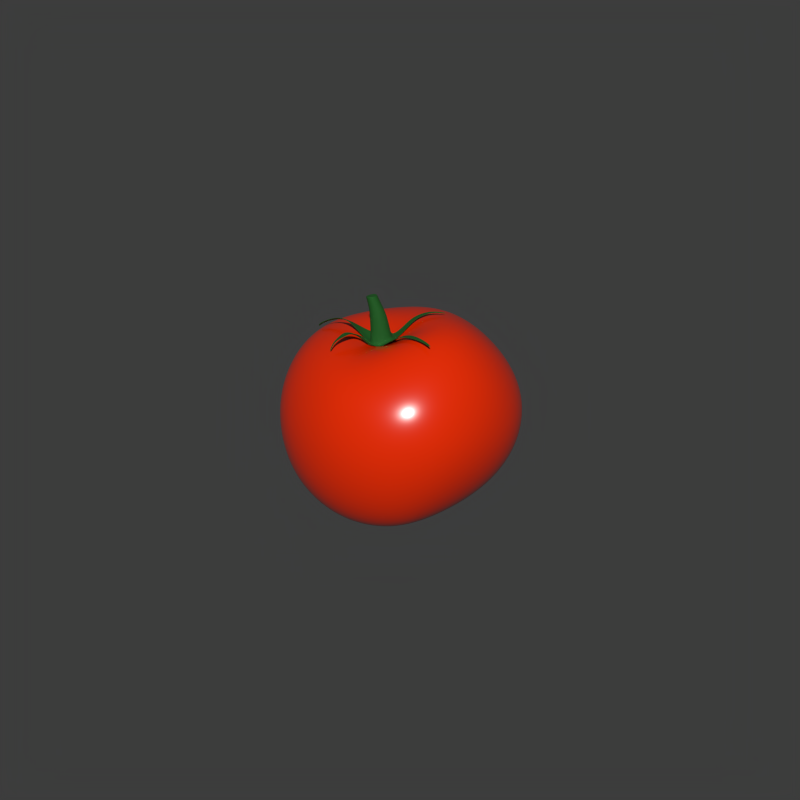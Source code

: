 # Source: tomato.blend  (saved by Blender 4.1.24; exported with 4.5.12 LTS)
import bpy
from mathutils import Matrix  # noqa: F401  (used for matrix-valued properties, if any)

bpy.ops.wm.read_factory_settings(use_empty=True)
scene = bpy.context.scene
scene.name = 'Scene'

# ---- collections
col_collection_1 = bpy.data.collections.new('Collection 1'); scene.collection.children.link(col_collection_1)

# ---- materials (node trees are filled in below, after node groups)
mat_tomato_stem = bpy.data.materials.new('tomato_stem')
mat_tomato_stem.alpha_threshold = 0.0
mat_tomato_stem.roughness = 0.5
mat_tomato_stem.line_color = (0.0, 0.0, 0.0, 1.0)
mat_tomato = bpy.data.materials.new('tomato')
mat_tomato.alpha_threshold = 0.0
mat_tomato.roughness = 0.5
mat_tomato.line_color = (0.0, 0.0, 0.0, 1.0)

# ---- material node trees
mat_tomato_stem.use_nodes = True; mat_tomato_stem.node_tree.nodes.clear()
_N = mat_tomato_stem.node_tree.nodes; _L = mat_tomato_stem.node_tree.links
n0 = _N.new('ShaderNodeOutputMaterial'); n0.name = 'Material Output'; n0.location = (474, 302)
n1 = _N.new('ShaderNodeBsdfPrincipled'); n1.name = 'Principled BSDF'; n1.location = (184, 302)
n1.inputs[0].default_value = (0.0, 0.08669, 0.002709, 1.0)
n1.inputs[2].default_value = 0.8586
_L.new(n1.outputs[0], n0.inputs[0])
n0.is_active_output = True
mat_tomato.use_nodes = True; mat_tomato.node_tree.nodes.clear()
_N = mat_tomato.node_tree.nodes; _L = mat_tomato.node_tree.links
n0 = _N.new('ShaderNodeOutputMaterial'); n0.name = 'Material Output'; n0.location = (474, 302)
n1 = _N.new('ShaderNodeBsdfPrincipled'); n1.name = 'Principled BSDF'; n1.location = (184, 302)
n1.inputs[0].default_value = (0.801, 0.02581, 0.0, 1.0)
n1.inputs[2].default_value = 0.2379
_L.new(n1.outputs[0], n0.inputs[0])
n0.is_active_output = True

# ---- world
world_world = bpy.data.worlds.new('World'); scene.world = world_world
world_world.use_nodes = True; world_world.node_tree.nodes.clear()
_N = world_world.node_tree.nodes; _L = world_world.node_tree.links
n0 = _N.new('ShaderNodeOutputWorld'); n0.name = 'World Output'; n0.location = (300, 300)
n1 = _N.new('ShaderNodeBackground'); n1.name = 'Background'; n1.location = (10, 300)
n1.inputs[0].default_value = (0.1149, 0.1149, 0.1149, 1.0)
n1.inputs[1].default_value = 0.4
_L.new(n1.outputs[0], n0.inputs[0])
n0.is_active_output = True
world_world.color = (0.05088, 0.05088, 0.05088)
world_world.use_sun_shadow = False
world_world.sun_shadow_jitter_overblur = 0.0
world_world.cycles.sampling_method = 'MANUAL'
world_world.cycles.sample_map_resolution = 256

# ---- meshes
me_circle = bpy.data.meshes.new('Circle')
me_circle.from_pydata([(0.0005193, 0.002913, -0.0004526), (-0.001013, 0.002506, -0.0005027), (-0.002254, 0.0009175, -0.0009999), (-0.002405, -0.001154, -0.001423), (-0.001557, -0.003016, -0.001451), (1.291e-05, -0.003763, -0.001282), (0.001906, -0.00282, -0.001184), (0.003122, -0.001204, -0.0005182), (0.003156, 0.0005089, -2.72e-05), (0.002073, 0.00207, -0.0004038), (-0.0008349, 0.002478, 0.004516), (-0.00228, 0.00198, 0.003721), (-0.003174, 0.0006752, 0.003319), (-0.003174, -0.0009391, 0.003416), (-0.00228, -0.002245, 0.003617), (-0.0008349, -0.002744, 0.004342), (0.0006107, -0.002247, 0.005129), (0.001504, -0.000941, 0.005478), (0.001504, 0.0006729, 0.005493), (0.0006107, 0.001979, 0.005114), (-0.001816, 0.001812, 0.007402), (-0.002897, 0.001439, 0.007016), (-0.003565, 0.000463, 0.006777), (-0.003565, -0.000744, 0.006777), (-0.002897, -0.001721, 0.007016), (-0.001816, -0.002094, 0.007402), (-0.0007344, -0.001721, 0.007788), (-6.62e-05, -0.0007445, 0.008026), (-6.62e-05, 0.0004626, 0.008026), (-0.0007344, 0.001439, 0.007788), (-0.003282, 0.001557, 0.01052), (-0.004266, 0.001264, 0.0103), (-0.004867, 0.0003967, 0.0101), (-0.004867, -0.0006857, 0.0101), (-0.004265, -0.001569, 0.01029), (-0.003289, -0.001924, 0.01057), (-0.002301, -0.001638, 0.01076), (-0.001678, -0.0008252, 0.01079), (-0.001667, 0.0002281, 0.0107), (-0.002285, 0.001153, 0.01064), (-0.003273, 0.000959, 0.01045), (-0.003939, 0.0007764, 0.01035), (-0.004347, 0.0002081, 0.01026), (-0.004347, -0.0005158, 0.01026), (-0.003941, -0.001114, 0.01036), (-0.003281, -0.001367, 0.01051), (-0.002614, -0.001188, 0.0106), (-0.002194, -0.0006487, 0.0106), (-0.002188, 5.932e-05, 0.01055), (-0.002602, 0.0006799, 0.01051), (-0.003603, -0.0003118, 0.01019), (-0.002932, -0.0001431, 0.01025), (-0.002134, 0.001172, 0.01034), (-0.00314, 0.001578, 0.01021), (-0.00151, 0.0002407, 0.01042), (-0.001521, -0.0008254, 0.0105), (-0.002149, -0.001651, 0.01046), (-0.003147, -0.001943, 0.01026), (-0.004134, -0.001585, 0.00997), (-0.004742, -0.0006918, 0.009781), (-0.004743, 0.0004028, 0.009786), (-0.004135, 0.00128, 0.009981), (0.001151, 0.003152, -0.001657), (-0.0008442, 0.002785, -0.00168), (-0.002048, 0.001933, -0.001683), (-0.002465, -0.001351, -0.002973), (-0.001664, -0.003389, -0.002281), (-0.0002639, -0.004684, -0.002736), (0.002563, -0.003621, -0.00283), (0.003547, -0.001347, -0.002006), (0.004157, 0.000149, -0.001405), (0.002413, 0.00221, -0.001751), (-0.006907, 0.0008246, -0.0007677), (-0.00659, -0.001118, -0.0004742), (-0.005412, -0.00274, -0.000635), (-0.01131, 0.0003863, 0.0004508), (-0.01112, -0.001056, 0.001348), (-0.01019, -0.002322, 0.001975), (-0.01549, -0.0001468, 0.0003256), (-0.0154, -0.001029, 0.0009734), (-0.01481, -0.001815, 0.001455), (-0.01919, -0.0004491, -0.001105), (-0.01913, -0.0009988, -0.0007017), (-0.01877, -0.001488, -0.0004018), (-0.02263, -0.0005528, -0.003137), (-0.02265, -0.0009727, -0.002749), (-0.0224, -0.001358, -0.002413), (-0.02322, -0.0006093, -0.004049), (-0.02362, -0.0008348, -0.00396), (-0.02337, -0.00122, -0.003624), (-0.001464, 0.005596, -0.0003941), (-0.002978, 0.004963, -0.0004282), (-0.004717, 0.003893, -0.0004883), (-0.004728, 0.00758, 0.001244), (-0.005882, 0.007303, 0.0008869), (-0.007303, 0.006147, 0.0008213), (-0.009521, 0.01037, 0.002193), (-0.01031, 0.01018, 0.002011), (-0.01152, 0.009547, 0.002054), (-0.01511, 0.01351, 0.002524), (-0.0156, 0.01339, 0.002411), (-0.01624, 0.0128, 0.00241), (-0.01797, 0.01485, 0.001813), (-0.01828, 0.01478, 0.001741), (-0.01852, 0.01461, 0.001781), (-0.01848, 0.01542, 0.001058), (-0.01882, 0.01547, 0.0009425), (-0.01901, 0.01524, 0.001055), (0.002916, 0.005774, 0.0006351), (0.005174, 0.003762, 0.0005176), (0.004021, 0.005353, 0.0007308), (0.003662, 0.008258, 0.00254), (0.005697, 0.006767, 0.002773), (0.004614, 0.00797, 0.00263), (0.004905, 0.0113, 0.003613), (0.006376, 0.01019, 0.003828), (0.005593, 0.01108, 0.003697), (0.006827, 0.01417, 0.003935), (0.0078, 0.01344, 0.004078), (0.007282, 0.01402, 0.003991), (0.008829, 0.01606, 0.003538), (0.009313, 0.0157, 0.003608), (0.009055, 0.01599, 0.003565), (0.009794, 0.01681, 0.003276), (0.009997, 0.01652, 0.003402), (0.009967, 0.01676, 0.003297), (0.006065, -0.002714, 0.0005951), (0.006878, -0.00111, 0.0008621), (0.007079, 0.000169, 0.0008933), (0.01031, -0.002869, 0.002783), (0.01089, -0.001717, 0.002887), (0.01103, -0.0007979, 0.002952), (0.01525, -0.00356, 0.003666), (0.01559, -0.002886, 0.003727), (0.01567, -0.002349, 0.003765), (0.019, -0.004073, 0.003569), (0.01923, -0.003617, 0.00361), (0.01928, -0.003254, 0.003636), (0.02101, -0.00463, 0.003424), (0.02128, -0.004493, 0.003439), (0.02112, -0.004309, 0.00345), (-0.002914, -0.004403, -0.0009687), (-0.0007197, -0.005637, -0.001464), (0.001001, -0.005411, -0.00128), (-0.004589, -0.00577, 0.000535), (-0.002579, -0.006286, 0.0003731), (-0.001013, -0.006086, 0.0007518), (-0.006272, -0.00784, 0.00137), (-0.004609, -0.008268, 0.001418), (-0.003311, -0.008103, 0.0019), (-0.006692, -0.0095, 0.0009415), (-0.005297, -0.009859, 0.0009813), (-0.004208, -0.009721, 0.001411), (-0.006908, -0.01228, -0.0004186), (-0.00601, -0.01244, 6.36e-05), (-0.00544, -0.01223, 0.0006508), (-0.006654, -0.01333, -0.001166), (-0.006217, -0.01339, -0.0007876), (-0.005978, -0.01324, -0.000406), (-0.00658, -0.01415, -0.002036), (-0.006332, -0.01418, -0.001822), (-0.006197, -0.0141, -0.001606), (-0.006494, -0.01422, -0.002418), (-0.006381, -0.01429, -0.002535), (-0.006261, -0.01432, -0.002376), (0.0005019, 0.002698, -0.0004878), (-0.0008985, 0.002321, -0.0005205), (-0.002047, 0.0008503, -0.0009895), (-0.00219, -0.001116, -0.001415), (-0.0014, -0.00287, -0.001492), (1.585e-05, -0.00356, -0.001361), (0.001783, -0.002657, -0.001262), (0.00294, -0.001113, -0.0005968), (0.00296, 0.000448, -9.97e-05), (0.001938, 0.001908, -0.0004599), (-0.0008327, 0.002262, 0.004485), (-0.002151, 0.001805, 0.003727), (-0.00297, 0.000604, 0.003348), (-0.002965, -0.0008819, 0.003441), (-0.002139, -0.002078, 0.003615), (-0.000828, -0.002529, 0.004305), (0.0004959, -0.002073, 0.005064), (0.001316, -0.0008699, 0.005393), (0.001315, 0.0006074, 0.005408), (0.0004931, 0.001807, 0.00505), (-0.001809, 0.001597, 0.007369), (-0.00277, 0.001263, 0.007033), (-0.003363, 0.0003953, 0.006824), (-0.003363, -0.0006764, 0.006824), (-0.002769, -0.001545, 0.007035), (-0.001806, -0.001878, 0.007375), (-0.0008419, -0.001547, 0.007712), (-0.000244, -0.0006807, 0.007917), (-0.0002418, 0.0003971, 0.007915), (-0.0008422, 0.001269, 0.007705), (-0.003255, 0.001402, 0.01036), (-0.004136, 0.001131, 0.01018), (-0.004673, 0.0003452, 0.01002), (-0.004671, -0.0006347, 0.01002), (-0.004128, -0.001438, 0.01018), (-0.003244, -0.001769, 0.01042), (-0.002347, -0.001522, 0.01058), (-0.001775, -0.0007913, 0.0106), (-0.001764, 0.0001838, 0.01051), (-0.002345, 0.001043, 0.01046), (-0.003239, 0.0009887, 0.01024), (-0.003907, 0.0007895, 0.01013), (-0.004311, 0.0002026, 0.01004), (-0.00431, -0.0005228, 0.01004), (-0.003908, -0.001125, 0.01015), (-0.003242, -0.001397, 0.01029), (-0.002562, -0.001229, 0.01039), (-0.002127, -0.0006792, 0.01039), (-0.002125, 6.284e-05, 0.01034), (-0.002553, 0.000713, 0.0103), (-0.003588, -0.0003227, 0.009973), (-0.002886, -0.0001446, 0.01004), (-0.002252, 0.001005, 0.01027), (-0.003144, 0.001361, 0.01019), (-0.00169, 0.0001778, 0.01031), (-0.001702, -0.0007617, 0.0104), (-0.002261, -0.001475, 0.0104), (-0.003139, -0.001725, 0.01025), (-0.004011, -0.00141, 0.01001), (-0.004548, -0.0006252, 0.009856), (-0.004549, 0.0003353, 0.00986), (-0.004016, 0.001102, 0.01002), (0.001127, 0.003063, -0.001854), (-0.0008009, 0.00272, -0.001884), (-0.001957, 0.001896, -0.001878), (-0.002395, -0.001352, -0.00318), (-0.001617, -0.003347, -0.00249), (-0.0002795, -0.004716, -0.002951), (0.002523, -0.003528, -0.003023), (0.003533, -0.001279, -0.002213), (0.00413, 0.0001634, -0.001621), (0.00238, 0.002167, -0.001962), (-0.006982, 0.000806, -0.000972), (-0.006676, -0.001172, -0.0006675), (-0.00551, -0.002824, -0.0008108), (-0.01134, 0.0002864, 0.0002585), (-0.01114, -0.001154, 0.001155), (-0.01025, -0.002418, 0.001789), (-0.01544, -0.0002651, 0.000149), (-0.01534, -0.001122, 0.0007839), (-0.01478, -0.001901, 0.001257), (-0.0191, -0.0005692, -0.001266), (-0.01904, -0.001089, -0.0008783), (-0.01868, -0.001544, -0.0005921), (-0.02252, -0.0006948, -0.003257), (-0.02251, -0.001051, -0.002899), (-0.02228, -0.001409, -0.002588), (-0.0231, -0.0007601, -0.004146), (-0.02347, -0.000943, -0.004078), (-0.0232, -0.001231, -0.003761), (-0.001482, 0.005692, -0.0005894), (-0.003006, 0.005051, -0.0006261), (-0.004758, 0.003962, -0.000691), (-0.004729, 0.007692, 0.001057), (-0.005891, 0.00739, 0.000687), (-0.007336, 0.006201, 0.0006126), (-0.009494, 0.01047, 0.002002), (-0.01031, 0.01024, 0.001801), (-0.01154, 0.009568, 0.001837), (-0.01508, 0.01356, 0.002317), (-0.01558, 0.01339, 0.002194), (-0.01623, 0.01278, 0.002193), (-0.01792, 0.0148, 0.001607), (-0.01823, 0.01468, 0.001553), (-0.01847, 0.01452, 0.001591), (-0.01843, 0.01527, 0.0009049), (-0.01876, 0.01534, 0.0007851), (-0.01895, 0.01511, 0.0008951), (0.002976, 0.005887, 0.0004584), (0.00528, 0.003844, 0.0003455), (0.004108, 0.005454, 0.0005584), (0.003711, 0.008347, 0.002348), (0.005801, 0.006846, 0.002598), (0.004685, 0.008046, 0.002438), (0.00494, 0.01133, 0.0034), (0.006441, 0.01022, 0.003621), (0.005636, 0.0111, 0.003484), (0.006848, 0.01415, 0.003719), (0.007819, 0.01342, 0.003861), (0.007296, 0.014, 0.003775), (0.008835, 0.016, 0.003328), (0.009307, 0.01565, 0.003396), (0.009055, 0.01593, 0.003355), (0.009795, 0.01674, 0.00307), (0.009994, 0.01646, 0.003193), (0.009966, 0.01669, 0.003089), (0.006197, -0.002738, 0.0004238), (0.006997, -0.001124, 0.0006798), (0.007198, 0.0001642, 0.0007105), (0.01038, -0.002883, 0.002579), (0.01095, -0.001721, 0.002679), (0.0111, -0.0007974, 0.002746), (0.01527, -0.003552, 0.00345), (0.01561, -0.002874, 0.00351), (0.01569, -0.002336, 0.003548), (0.01899, -0.004049, 0.003352), (0.01922, -0.003598, 0.003393), (0.01928, -0.003239, 0.003419), (0.021, -0.004603, 0.003208), (0.02127, -0.004472, 0.003223), (0.0211, -0.004297, 0.003233), (-0.003005, -0.004522, -0.001127), (-0.0007416, -0.005817, -0.001584), (0.001048, -0.005597, -0.001385), (-0.004632, -0.005862, 0.0003422), (-0.002584, -0.006437, 0.0002164), (-0.0009696, -0.006287, 0.0006803), (-0.006272, -0.007842, 0.001152), (-0.004577, -0.008297, 0.001204), (-0.003239, -0.008211, 0.001724), (-0.006652, -0.009439, 0.0007359), (-0.005228, -0.009818, 0.0007788), (-0.004123, -0.0097, 0.001212), (-0.006819, -0.01218, -0.0005916), (-0.005901, -0.01236, -0.0001063), (-0.005323, -0.0122, 0.0004694), (-0.006537, -0.0132, -0.001296), (-0.006103, -0.01326, -0.00092), (-0.005847, -0.01314, -0.0005492), (-0.006489, -0.01397, -0.002102), (-0.00626, -0.01399, -0.001903), (-0.0061, -0.01394, -0.001721), (-0.006426, -0.01402, -0.002449), (-0.006333, -0.01409, -0.002574), (-0.00624, -0.01411, -0.002425)], [], [(9, 0, 10, 19), (8, 9, 19, 18), (7, 8, 18, 17), (6, 7, 17, 16), (5, 6, 16, 15), (4, 5, 15, 14), (3, 4, 14, 13), (2, 3, 13, 12), (1, 2, 12, 11), (0, 1, 11, 10), (19, 10, 20, 29), (18, 19, 29, 28), (17, 18, 28, 27), (16, 17, 27, 26), (15, 16, 26, 25), (14, 15, 25, 24), (13, 14, 24, 23), (12, 13, 23, 22), (11, 12, 22, 21), (10, 11, 21, 20), (52, 53, 30, 39), (54, 52, 39, 38), (55, 54, 38, 37), (56, 55, 37, 36), (57, 56, 36, 35), (58, 57, 35, 34), (59, 58, 34, 33), (60, 59, 33, 32), (61, 60, 32, 31), (53, 61, 31, 30), (39, 30, 40, 49), (38, 39, 49, 48), (37, 38, 48, 47), (36, 37, 47, 46), (35, 36, 46, 45), (34, 35, 45, 44), (33, 34, 44, 43), (32, 33, 43, 42), (31, 32, 42, 41), (30, 31, 41, 40), (50, 45, 46, 51), (41, 50, 51, 40), (48, 49, 40, 51), (46, 47, 48, 51), (42, 43, 44, 45, 50, 41), (20, 21, 61, 53), (21, 22, 60, 61), (22, 23, 59, 60), (23, 24, 58, 59), (24, 25, 57, 58), (25, 26, 56, 57), (26, 27, 55, 56), (27, 28, 54, 55), (28, 29, 52, 54), (29, 20, 53, 52), (0, 9, 71, 62), (9, 8, 70, 71), (8, 7, 69, 70), (7, 6, 68, 69), (6, 5, 67, 68), (5, 4, 66, 67), (4, 3, 65, 66), (3, 2, 64, 65), (2, 1, 63, 64), (1, 0, 62, 63), (66, 65, 73, 74), (65, 64, 72, 73), (74, 73, 76, 77), (73, 72, 75, 76), (77, 76, 79, 80), (76, 75, 78, 79), (80, 79, 82, 83), (79, 78, 81, 82), (83, 82, 85, 86), (82, 81, 84, 85), (86, 85, 88, 89), (85, 84, 87, 88), (64, 63, 91, 92), (63, 62, 90, 91), (92, 91, 94, 95), (91, 90, 93, 94), (95, 94, 97, 98), (94, 93, 96, 97), (98, 97, 100, 101), (97, 96, 99, 100), (101, 100, 103, 104), (100, 99, 102, 103), (104, 103, 106, 107), (103, 102, 105, 106), (62, 71, 110, 108), (71, 70, 109, 110), (108, 110, 113, 111), (110, 109, 112, 113), (111, 113, 116, 114), (113, 112, 115, 116), (114, 116, 119, 117), (116, 115, 118, 119), (117, 119, 122, 120), (119, 118, 121, 122), (120, 122, 125, 123), (122, 121, 124, 125), (70, 69, 127, 128), (69, 68, 126, 127), (128, 127, 130, 131), (127, 126, 129, 130), (131, 130, 133, 134), (130, 129, 132, 133), (134, 133, 136, 137), (133, 132, 135, 136), (137, 136, 139, 140), (136, 135, 138, 139), (68, 67, 142, 143), (67, 66, 141, 142), (143, 142, 145, 146), (142, 141, 144, 145), (146, 145, 148, 149), (145, 144, 147, 148), (149, 148, 151, 152), (148, 147, 150, 151), (152, 151, 154, 155), (151, 150, 153, 154), (155, 154, 157, 158), (154, 153, 156, 157), (158, 157, 160, 161), (157, 156, 159, 160), (161, 160, 163, 164), (160, 159, 162, 163), (184, 175, 165, 174), (183, 184, 174, 173), (182, 183, 173, 172), (181, 182, 172, 171), (180, 181, 171, 170), (179, 180, 170, 169), (178, 179, 169, 168), (177, 178, 168, 167), (176, 177, 167, 166), (175, 176, 166, 165), (194, 185, 175, 184), (193, 194, 184, 183), (192, 193, 183, 182), (191, 192, 182, 181), (190, 191, 181, 180), (189, 190, 180, 179), (188, 189, 179, 178), (187, 188, 178, 177), (186, 187, 177, 176), (185, 186, 176, 175), (204, 195, 218, 217), (203, 204, 217, 219), (202, 203, 219, 220), (201, 202, 220, 221), (200, 201, 221, 222), (199, 200, 222, 223), (198, 199, 223, 224), (197, 198, 224, 225), (196, 197, 225, 226), (195, 196, 226, 218), (214, 205, 195, 204), (213, 214, 204, 203), (212, 213, 203, 202), (211, 212, 202, 201), (210, 211, 201, 200), (209, 210, 200, 199), (208, 209, 199, 198), (207, 208, 198, 197), (206, 207, 197, 196), (205, 206, 196, 195), (216, 211, 210, 215), (205, 216, 215, 206), (216, 205, 214, 213), (216, 213, 212, 211), (206, 215, 210, 209, 208, 207), (218, 226, 186, 185), (226, 225, 187, 186), (225, 224, 188, 187), (224, 223, 189, 188), (223, 222, 190, 189), (222, 221, 191, 190), (221, 220, 192, 191), (220, 219, 193, 192), (219, 217, 194, 193), (217, 218, 185, 194), (227, 236, 174, 165), (236, 235, 173, 174), (235, 234, 172, 173), (234, 233, 171, 172), (233, 232, 170, 171), (232, 231, 169, 170), (231, 230, 168, 169), (230, 229, 167, 168), (229, 228, 166, 167), (228, 227, 165, 166), (239, 238, 230, 231), (238, 237, 229, 230), (242, 241, 238, 239), (241, 240, 237, 238), (245, 244, 241, 242), (244, 243, 240, 241), (248, 247, 244, 245), (247, 246, 243, 244), (251, 250, 247, 248), (250, 249, 246, 247), (254, 253, 250, 251), (253, 252, 249, 250), (257, 256, 228, 229), (256, 255, 227, 228), (260, 259, 256, 257), (259, 258, 255, 256), (263, 262, 259, 260), (262, 261, 258, 259), (266, 265, 262, 263), (265, 264, 261, 262), (269, 268, 265, 266), (268, 267, 264, 265), (272, 271, 268, 269), (271, 270, 267, 268), (273, 275, 236, 227), (275, 274, 235, 236), (276, 278, 275, 273), (278, 277, 274, 275), (279, 281, 278, 276), (281, 280, 277, 278), (282, 284, 281, 279), (284, 283, 280, 281), (285, 287, 284, 282), (287, 286, 283, 284), (288, 290, 287, 285), (290, 289, 286, 287), (293, 292, 234, 235), (292, 291, 233, 234), (296, 295, 292, 293), (295, 294, 291, 292), (299, 298, 295, 296), (298, 297, 294, 295), (302, 301, 298, 299), (301, 300, 297, 298), (305, 304, 301, 302), (304, 303, 300, 301), (308, 307, 232, 233), (307, 306, 231, 232), (311, 310, 307, 308), (310, 309, 306, 307), (314, 313, 310, 311), (313, 312, 309, 310), (317, 316, 313, 314), (316, 315, 312, 313), (320, 319, 316, 317), (319, 318, 315, 316), (323, 322, 319, 320), (322, 321, 318, 319), (326, 325, 322, 323), (325, 324, 321, 322), (329, 328, 325, 326), (328, 327, 324, 325), (66, 74, 239, 231), (72, 64, 229, 237), (74, 77, 242, 239), (75, 72, 237, 240), (77, 80, 245, 242), (78, 75, 240, 243), (80, 83, 248, 245), (81, 78, 243, 246), (83, 86, 251, 248), (84, 81, 246, 249), (88, 87, 252, 253), (89, 88, 253, 254), (86, 89, 254, 251), (87, 84, 249, 252), (64, 92, 257, 229), (90, 62, 227, 255), (92, 95, 260, 257), (93, 90, 255, 258), (95, 98, 263, 260), (96, 93, 258, 261), (98, 101, 266, 263), (99, 96, 261, 264), (101, 104, 269, 266), (102, 99, 264, 267), (106, 105, 270, 271), (107, 106, 271, 272), (104, 107, 272, 269), (105, 102, 267, 270), (62, 108, 273, 227), (109, 70, 235, 274), (108, 111, 276, 273), (112, 109, 274, 277), (111, 114, 279, 276), (115, 112, 277, 280), (114, 117, 282, 279), (118, 115, 280, 283), (117, 120, 285, 282), (121, 118, 283, 286), (125, 124, 289, 290), (123, 125, 290, 288), (120, 123, 288, 285), (124, 121, 286, 289), (70, 128, 293, 235), (126, 68, 233, 291), (128, 131, 296, 293), (129, 126, 291, 294), (131, 134, 299, 296), (132, 129, 294, 297), (134, 137, 302, 299), (135, 132, 297, 300), (139, 138, 303, 304), (140, 139, 304, 305), (137, 140, 305, 302), (138, 135, 300, 303), (68, 143, 308, 233), (141, 66, 231, 306), (143, 146, 311, 308), (144, 141, 306, 309), (146, 149, 314, 311), (147, 144, 309, 312), (149, 152, 317, 314), (150, 147, 312, 315), (152, 155, 320, 317), (153, 150, 315, 318), (155, 158, 323, 320), (156, 153, 318, 321), (158, 161, 326, 323), (159, 156, 321, 324), (163, 162, 327, 328), (164, 163, 328, 329), (161, 164, 329, 326), (162, 159, 324, 327)])
me_circle.polygons.foreach_set('use_smooth', [True] * 326)
_uv = me_circle.uv_layers.new(name='UVMap')
_uv.uv.foreach_set('vector', [0.7864, 0.09432, 0.7851, 0.08419, 0.8129, 0.07477, 0.8164, 0.08308, 0.7908, 0.1051, 0.7864, 0.09432, 0.8164, 0.08308, 0.8201, 0.09077, 0.7929, 0.1157, 0.7908, 0.1051, 0.8201, 0.09077, 0.8237, 0.09838, 0.7969, 0.1282, 0.7929, 0.1157, 0.8237, 0.09838, 0.8277, 0.1061, 0.8053, 0.1384, 0.7969, 0.1282, 0.8277, 0.1061, 0.8316, 0.115, 0.8138, 0.1456, 0.8053, 0.1384, 0.8316, 0.115, 0.8366, 0.1234, 0.8245, 0.1525, 0.8138, 0.1456, 0.8366, 0.1234, 0.8438, 0.1296, 0.8363, 0.1583, 0.8245, 0.1525, 0.8438, 0.1296, 0.8509, 0.1359, 0.8475, 0.164, 0.8363, 0.1583, 0.8509, 0.1359, 0.8592, 0.1405, 0.8548, 0.1697, 0.8475, 0.164, 0.8592, 0.1405, 0.8685, 0.1434, 0.8164, 0.08308, 0.8129, 0.07477, 0.8304, 0.0709, 0.8324, 0.0776, 0.8201, 0.09077, 0.8164, 0.08308, 0.8324, 0.0776, 0.835, 0.08408, 0.8237, 0.09838, 0.8201, 0.09077, 0.835, 0.08408, 0.8383, 0.0903, 0.8277, 0.1061, 0.8237, 0.09838, 0.8383, 0.0903, 0.8424, 0.09637, 0.8316, 0.115, 0.8277, 0.1061, 0.8424, 0.09637, 0.8471, 0.1023, 0.8366, 0.1234, 0.8316, 0.115, 0.8471, 0.1023, 0.8523, 0.108, 0.8438, 0.1296, 0.8366, 0.1234, 0.8523, 0.108, 0.8579, 0.1135, 0.8509, 0.1359, 0.8438, 0.1296, 0.8579, 0.1135, 0.8639, 0.1186, 0.8592, 0.1405, 0.8509, 0.1359, 0.8639, 0.1186, 0.87, 0.1232, 0.8685, 0.1434, 0.8592, 0.1405, 0.87, 0.1232, 0.8762, 0.1272, 0.848, 0.07088, 0.8473, 0.06458, 0.8491, 0.06387, 0.8498, 0.0701, 0.8498, 0.07717, 0.848, 0.07088, 0.8498, 0.0701, 0.8514, 0.07632, 0.8532, 0.08234, 0.8498, 0.07717, 0.8514, 0.07632, 0.8549, 0.08138, 0.8576, 0.08652, 0.8532, 0.08234, 0.8549, 0.08138, 0.8592, 0.08541, 0.8622, 0.09053, 0.8576, 0.08652, 0.8592, 0.08541, 0.8638, 0.08929, 0.867, 0.09471, 0.8622, 0.09053, 0.8638, 0.08929, 0.8684, 0.09337, 0.8718, 0.0989, 0.867, 0.09471, 0.8684, 0.09337, 0.8731, 0.09746, 0.8766, 0.1031, 0.8718, 0.0989, 0.8731, 0.09746, 0.8778, 0.1016, 0.8813, 0.1073, 0.8766, 0.1031, 0.8778, 0.1016, 0.8824, 0.1057, 0.8856, 0.1117, 0.8813, 0.1073, 0.8824, 0.1057, 0.8866, 0.1101, 0.9565, 0.03895, 0.9672, 0.0527, 0.9579, 0.05534, 0.9506, 0.04621, 0.9395, 0.03346, 0.9565, 0.03895, 0.9506, 0.04621, 0.9392, 0.04257, 0.9231, 0.03786, 0.9395, 0.03346, 0.9392, 0.04257, 0.9283, 0.04553, 0.913, 0.05089, 0.9231, 0.03786, 0.9283, 0.04553, 0.9216, 0.05418, 0.913, 0.06773, 0.913, 0.05089, 0.9216, 0.05418, 0.9217, 0.06536, 0.9231, 0.08181, 0.913, 0.06773, 0.9217, 0.06536, 0.9286, 0.07465, 0.9395, 0.08762, 0.9231, 0.08181, 0.9286, 0.07465, 0.9397, 0.07849, 0.9562, 0.08294, 0.9395, 0.08762, 0.9397, 0.07849, 0.9509, 0.07535, 0.9669, 0.06953, 0.9562, 0.08294, 0.9509, 0.07535, 0.958, 0.0665, 0.9672, 0.0527, 0.9669, 0.06953, 0.958, 0.0665, 0.9579, 0.05534, 0.9398, 0.06625, 0.9217, 0.06536, 0.9216, 0.05418, 0.9395, 0.05546, 0.958, 0.0665, 0.9398, 0.06625, 0.9395, 0.05546, 0.9579, 0.05534, 0.9392, 0.04257, 0.9506, 0.04621, 0.9579, 0.05534, 0.9395, 0.05546, 0.9216, 0.05418, 0.9283, 0.04553, 0.9392, 0.04257, 0.9395, 0.05546, 0.9509, 0.07535, 0.9397, 0.07849, 0.9286, 0.07465, 0.9217, 0.06536, 0.9398, 0.06625, 0.958, 0.0665, 0.8762, 0.1272, 0.87, 0.1232, 0.8813, 0.1073, 0.8856, 0.1117, 0.87, 0.1232, 0.8639, 0.1186, 0.8766, 0.1031, 0.8813, 0.1073, 0.8639, 0.1186, 0.8579, 0.1135, 0.8718, 0.0989, 0.8766, 0.1031, 0.8579, 0.1135, 0.8523, 0.108, 0.867, 0.09471, 0.8718, 0.0989, 0.8523, 0.108, 0.8471, 0.1023, 0.8622, 0.09053, 0.867, 0.09471, 0.8471, 0.1023, 0.8424, 0.09637, 0.8576, 0.08652, 0.8622, 0.09053, 0.8424, 0.09637, 0.8383, 0.0903, 0.8532, 0.08234, 0.8576, 0.08652, 0.8383, 0.0903, 0.835, 0.08408, 0.8498, 0.07717, 0.8532, 0.08234, 0.835, 0.08408, 0.8324, 0.0776, 0.848, 0.07088, 0.8498, 0.07717, 0.8324, 0.0776, 0.8304, 0.0709, 0.8473, 0.06458, 0.848, 0.07088, 0.7851, 0.08419, 0.7864, 0.09432, 0.7787, 0.09632, 0.778, 0.08744, 0.7864, 0.09432, 0.7908, 0.1051, 0.7827, 0.1113, 0.7787, 0.09632, 0.7908, 0.1051, 0.7929, 0.1157, 0.7853, 0.1205, 0.7827, 0.1113, 0.7929, 0.1157, 0.7969, 0.1282, 0.7877, 0.1348, 0.7853, 0.1205, 0.7969, 0.1282, 0.8053, 0.1384, 0.7994, 0.1472, 0.7877, 0.1348, 0.8053, 0.1384, 0.8138, 0.1456, 0.81, 0.1495, 0.7994, 0.1472, 0.8138, 0.1456, 0.8245, 0.1525, 0.8184, 0.159, 0.81, 0.1495, 0.8245, 0.1525, 0.8363, 0.1583, 0.838, 0.1654, 0.8184, 0.159, 0.8363, 0.1583, 0.8475, 0.164, 0.8445, 0.1704, 0.838, 0.1654, 0.8475, 0.164, 0.8548, 0.1697, 0.8535, 0.1774, 0.8445, 0.1704, 0.7728, 0.1636, 0.7627, 0.1769, 0.7311, 0.1614, 0.7441, 0.1545, 0.7627, 0.1769, 0.75, 0.1993, 0.7235, 0.1738, 0.7311, 0.1614, 0.7441, 0.1545, 0.7311, 0.1614, 0.699, 0.1459, 0.708, 0.1377, 0.7311, 0.1614, 0.7235, 0.1738, 0.6945, 0.1574, 0.699, 0.1459, 0.708, 0.1377, 0.699, 0.1459, 0.669, 0.1396, 0.6746, 0.1342, 0.699, 0.1459, 0.6945, 0.1574, 0.6662, 0.1468, 0.669, 0.1396, 0.6746, 0.1342, 0.669, 0.1396, 0.6401, 0.1378, 0.6435, 0.1344, 0.669, 0.1396, 0.6662, 0.1468, 0.6381, 0.1423, 0.6401, 0.1378, 0.6435, 0.1344, 0.6401, 0.1378, 0.6114, 0.1372, 0.6141, 0.1343, 0.6401, 0.1378, 0.6381, 0.1423, 0.6099, 0.1409, 0.6114, 0.1372, 0.6141, 0.1343, 0.6114, 0.1372, 0.6006, 0.1393, 0.6034, 0.1363, 0.6114, 0.1372, 0.6099, 0.1409, 0.6022, 0.1422, 0.6006, 0.1393, 0.7953, 0.193, 0.7866, 0.1937, 0.791, 0.2129, 0.8032, 0.2124, 0.7866, 0.1937, 0.7751, 0.19, 0.7813, 0.2117, 0.791, 0.2129, 0.8032, 0.2124, 0.791, 0.2129, 0.7992, 0.2352, 0.81, 0.2332, 0.791, 0.2129, 0.7813, 0.2117, 0.7918, 0.2342, 0.7992, 0.2352, 0.81, 0.2332, 0.7992, 0.2352, 0.8144, 0.2641, 0.8226, 0.2641, 0.7992, 0.2352, 0.7918, 0.2342, 0.8095, 0.2631, 0.8144, 0.2641, 0.8226, 0.2641, 0.8144, 0.2641, 0.8341, 0.2961, 0.8392, 0.2945, 0.8144, 0.2641, 0.8095, 0.2631, 0.831, 0.2955, 0.8341, 0.2961, 0.8392, 0.2945, 0.8341, 0.2961, 0.8457, 0.3111, 0.8475, 0.3107, 0.8341, 0.2961, 0.831, 0.2955, 0.8438, 0.3106, 0.8457, 0.3111, 0.8475, 0.3107, 0.8457, 0.3111, 0.8473, 0.3182, 0.8489, 0.3171, 0.8457, 0.3111, 0.8438, 0.3106, 0.8455, 0.317, 0.8473, 0.3182, 0.7882, 0.1397, 0.7812, 0.1486, 0.7605, 0.1255, 0.7676, 0.1207, 0.7812, 0.1486, 0.7722, 0.1604, 0.755, 0.1386, 0.7605, 0.1255, 0.7676, 0.1207, 0.7605, 0.1255, 0.7484, 0.1048, 0.7547, 0.1013, 0.7605, 0.1255, 0.755, 0.1386, 0.7418, 0.1147, 0.7484, 0.1048, 0.7547, 0.1013, 0.7484, 0.1048, 0.7357, 0.08315, 0.7403, 0.08068, 0.7484, 0.1048, 0.7418, 0.1147, 0.7311, 0.09042, 0.7357, 0.08315, 0.7403, 0.08068, 0.7357, 0.08315, 0.7198, 0.06433, 0.7229, 0.06273, 0.7357, 0.08315, 0.7311, 0.09042, 0.7168, 0.06914, 0.7198, 0.06433, 0.7229, 0.06273, 0.7198, 0.06433, 0.705, 0.05209, 0.7065, 0.05129, 0.7198, 0.06433, 0.7168, 0.06914, 0.7035, 0.05448, 0.705, 0.05209, 0.7065, 0.05129, 0.705, 0.05209, 0.6976, 0.04734, 0.6987, 0.04672, 0.705, 0.05209, 0.7035, 0.05448, 0.6977, 0.04922, 0.6976, 0.04734, 0.788, 0.1777, 0.7878, 0.1653, 0.8148, 0.1822, 0.8114, 0.1909, 0.7878, 0.1653, 0.7876, 0.1465, 0.8155, 0.1691, 0.8148, 0.1822, 0.8114, 0.1909, 0.8148, 0.1822, 0.8451, 0.1949, 0.8427, 0.2012, 0.8148, 0.1822, 0.8155, 0.1691, 0.8458, 0.1856, 0.8451, 0.1949, 0.8427, 0.2012, 0.8451, 0.1949, 0.8791, 0.2054, 0.8777, 0.2091, 0.8451, 0.1949, 0.8458, 0.1856, 0.8794, 0.2, 0.8791, 0.2054, 0.8777, 0.2091, 0.8791, 0.2054, 0.9044, 0.2141, 0.9034, 0.2166, 0.8791, 0.2054, 0.8794, 0.2, 0.9046, 0.2104, 0.9044, 0.2141, 0.9034, 0.2166, 0.9044, 0.2141, 0.9204, 0.2161, 0.9187, 0.2167, 0.9044, 0.2141, 0.9046, 0.2104, 0.9191, 0.2142, 0.9204, 0.2161, 0.733, 0.1886, 0.7394, 0.2077, 0.732, 0.2158, 0.7257, 0.206, 0.7394, 0.2077, 0.749, 0.2166, 0.7427, 0.2289, 0.732, 0.2158, 0.7257, 0.206, 0.732, 0.2158, 0.7268, 0.234, 0.7197, 0.2247, 0.732, 0.2158, 0.7427, 0.2289, 0.7361, 0.2455, 0.7268, 0.234, 0.7197, 0.2247, 0.7268, 0.234, 0.7203, 0.2555, 0.7147, 0.2473, 0.7268, 0.234, 0.7361, 0.2455, 0.7295, 0.2634, 0.7203, 0.2555, 0.7147, 0.2473, 0.7203, 0.2555, 0.7142, 0.2669, 0.7103, 0.2598, 0.7203, 0.2555, 0.7295, 0.2634, 0.7222, 0.2729, 0.7142, 0.2669, 0.7103, 0.2598, 0.7142, 0.2669, 0.7028, 0.2834, 0.7012, 0.2776, 0.7142, 0.2669, 0.7222, 0.2729, 0.7077, 0.2887, 0.7028, 0.2834, 0.7012, 0.2776, 0.7028, 0.2834, 0.6987, 0.2915, 0.6984, 0.2882, 0.7028, 0.2834, 0.7077, 0.2887, 0.701, 0.2949, 0.6987, 0.2915, 0.6984, 0.2882, 0.6987, 0.2915, 0.6952, 0.2996, 0.695, 0.2978, 0.6987, 0.2915, 0.701, 0.2949, 0.6963, 0.3015, 0.6952, 0.2996, 0.695, 0.2978, 0.6952, 0.2996, 0.6936, 0.3042, 0.6932, 0.3029, 0.6952, 0.2996, 0.6963, 0.3015, 0.6948, 0.3037, 0.6936, 0.3042, 0.8164, 0.08308, 0.8129, 0.07477, 0.7851, 0.08419, 0.7864, 0.09432, 0.8201, 0.09077, 0.8164, 0.08308, 0.7864, 0.09432, 0.7908, 0.1051, 0.8237, 0.09838, 0.8201, 0.09077, 0.7908, 0.1051, 0.7929, 0.1157, 0.8277, 0.1061, 0.8237, 0.09838, 0.7929, 0.1157, 0.7969, 0.1282, 0.8316, 0.115, 0.8277, 0.1061, 0.7969, 0.1282, 0.8053, 0.1384, 0.8366, 0.1234, 0.8316, 0.115, 0.8053, 0.1384, 0.8138, 0.1456, 0.8438, 0.1296, 0.8366, 0.1234, 0.8138, 0.1456, 0.8245, 0.1525, 0.8509, 0.1359, 0.8438, 0.1296, 0.8245, 0.1525, 0.8363, 0.1583, 0.8592, 0.1405, 0.8509, 0.1359, 0.8363, 0.1583, 0.8475, 0.164, 0.8685, 0.1434, 0.8592, 0.1405, 0.8475, 0.164, 0.8548, 0.1697, 0.8324, 0.0776, 0.8304, 0.0709, 0.8129, 0.07477, 0.8164, 0.08308, 0.835, 0.08408, 0.8324, 0.0776, 0.8164, 0.08308, 0.8201, 0.09077, 0.8383, 0.0903, 0.835, 0.08408, 0.8201, 0.09077, 0.8237, 0.09838, 0.8424, 0.09637, 0.8383, 0.0903, 0.8237, 0.09838, 0.8277, 0.1061, 0.8471, 0.1023, 0.8424, 0.09637, 0.8277, 0.1061, 0.8316, 0.115, 0.8523, 0.108, 0.8471, 0.1023, 0.8316, 0.115, 0.8366, 0.1234, 0.8579, 0.1135, 0.8523, 0.108, 0.8366, 0.1234, 0.8438, 0.1296, 0.8639, 0.1186, 0.8579, 0.1135, 0.8438, 0.1296, 0.8509, 0.1359, 0.87, 0.1232, 0.8639, 0.1186, 0.8509, 0.1359, 0.8592, 0.1405, 0.8762, 0.1272, 0.87, 0.1232, 0.8592, 0.1405, 0.8685, 0.1434, 0.8498, 0.0701, 0.8491, 0.06387, 0.8473, 0.06458, 0.848, 0.07088, 0.8514, 0.07632, 0.8498, 0.0701, 0.848, 0.07088, 0.8498, 0.07717, 0.8549, 0.08138, 0.8514, 0.07632, 0.8498, 0.07717, 0.8532, 0.08234, 0.8592, 0.08541, 0.8549, 0.08138, 0.8532, 0.08234, 0.8576, 0.08652, 0.8638, 0.08929, 0.8592, 0.08541, 0.8576, 0.08652, 0.8622, 0.09053, 0.8684, 0.09337, 0.8638, 0.08929, 0.8622, 0.09053, 0.867, 0.09471, 0.8731, 0.09746, 0.8684, 0.09337, 0.867, 0.09471, 0.8718, 0.0989, 0.8778, 0.1016, 0.8731, 0.09746, 0.8718, 0.0989, 0.8766, 0.1031, 0.8824, 0.1057, 0.8778, 0.1016, 0.8766, 0.1031, 0.8813, 0.1073, 0.8866, 0.1101, 0.8824, 0.1057, 0.8813, 0.1073, 0.8856, 0.1117, 0.9506, 0.04621, 0.9579, 0.05534, 0.9672, 0.0527, 0.9565, 0.03895, 0.9392, 0.04257, 0.9506, 0.04621, 0.9565, 0.03895, 0.9395, 0.03346, 0.9283, 0.04553, 0.9392, 0.04257, 0.9395, 0.03346, 0.9231, 0.03786, 0.9216, 0.05418, 0.9283, 0.04553, 0.9231, 0.03786, 0.913, 0.05089, 0.9217, 0.06536, 0.9216, 0.05418, 0.913, 0.05089, 0.913, 0.06773, 0.9286, 0.07465, 0.9217, 0.06536, 0.913, 0.06773, 0.9231, 0.08181, 0.9397, 0.07849, 0.9286, 0.07465, 0.9231, 0.08181, 0.9395, 0.08762, 0.9509, 0.07535, 0.9397, 0.07849, 0.9395, 0.08762, 0.9562, 0.08294, 0.958, 0.0665, 0.9509, 0.07535, 0.9562, 0.08294, 0.9669, 0.06953, 0.9579, 0.05534, 0.958, 0.0665, 0.9669, 0.06953, 0.9672, 0.0527, 0.9395, 0.05546, 0.9216, 0.05418, 0.9217, 0.06536, 0.9398, 0.06625, 0.9579, 0.05534, 0.9395, 0.05546, 0.9398, 0.06625, 0.958, 0.0665, 0.9395, 0.05546, 0.9579, 0.05534, 0.9506, 0.04621, 0.9392, 0.04257, 0.9395, 0.05546, 0.9392, 0.04257, 0.9283, 0.04553, 0.9216, 0.05418, 0.958, 0.0665, 0.9398, 0.06625, 0.9217, 0.06536, 0.9286, 0.07465, 0.9397, 0.07849, 0.9509, 0.07535, 0.8856, 0.1117, 0.8813, 0.1073, 0.87, 0.1232, 0.8762, 0.1272, 0.8813, 0.1073, 0.8766, 0.1031, 0.8639, 0.1186, 0.87, 0.1232, 0.8766, 0.1031, 0.8718, 0.0989, 0.8579, 0.1135, 0.8639, 0.1186, 0.8718, 0.0989, 0.867, 0.09471, 0.8523, 0.108, 0.8579, 0.1135, 0.867, 0.09471, 0.8622, 0.09053, 0.8471, 0.1023, 0.8523, 0.108, 0.8622, 0.09053, 0.8576, 0.08652, 0.8424, 0.09637, 0.8471, 0.1023, 0.8576, 0.08652, 0.8532, 0.08234, 0.8383, 0.0903, 0.8424, 0.09637, 0.8532, 0.08234, 0.8498, 0.07717, 0.835, 0.08408, 0.8383, 0.0903, 0.8498, 0.07717, 0.848, 0.07088, 0.8324, 0.0776, 0.835, 0.08408, 0.848, 0.07088, 0.8473, 0.06458, 0.8304, 0.0709, 0.8324, 0.0776, 0.778, 0.08744, 0.7787, 0.09632, 0.7864, 0.09432, 0.7851, 0.08419, 0.7787, 0.09632, 0.7827, 0.1113, 0.7908, 0.1051, 0.7864, 0.09432, 0.7827, 0.1113, 0.7853, 0.1205, 0.7929, 0.1157, 0.7908, 0.1051, 0.7853, 0.1205, 0.7877, 0.1348, 0.7969, 0.1282, 0.7929, 0.1157, 0.7877, 0.1348, 0.7994, 0.1472, 0.8053, 0.1384, 0.7969, 0.1282, 0.7994, 0.1472, 0.81, 0.1495, 0.8138, 0.1456, 0.8053, 0.1384, 0.81, 0.1495, 0.8184, 0.159, 0.8245, 0.1525, 0.8138, 0.1456, 0.8184, 0.159, 0.838, 0.1654, 0.8363, 0.1583, 0.8245, 0.1525, 0.838, 0.1654, 0.8445, 0.1704, 0.8475, 0.164, 0.8363, 0.1583, 0.8445, 0.1704, 0.8535, 0.1774, 0.8548, 0.1697, 0.8475, 0.164, 0.7441, 0.1545, 0.7311, 0.1614, 0.7627, 0.1769, 0.7728, 0.1636, 0.7311, 0.1614, 0.7235, 0.1738, 0.75, 0.1993, 0.7627, 0.1769, 0.708, 0.1377, 0.699, 0.1459, 0.7311, 0.1614, 0.7441, 0.1545, 0.699, 0.1459, 0.6945, 0.1574, 0.7235, 0.1738, 0.7311, 0.1614, 0.6746, 0.1342, 0.669, 0.1396, 0.699, 0.1459, 0.708, 0.1377, 0.669, 0.1396, 0.6662, 0.1468, 0.6945, 0.1574, 0.699, 0.1459, 0.6435, 0.1344, 0.6401, 0.1378, 0.669, 0.1396, 0.6746, 0.1342, 0.6401, 0.1378, 0.6381, 0.1423, 0.6662, 0.1468, 0.669, 0.1396, 0.6141, 0.1343, 0.6114, 0.1372, 0.6401, 0.1378, 0.6435, 0.1344, 0.6114, 0.1372, 0.6099, 0.1409, 0.6381, 0.1423, 0.6401, 0.1378, 0.6034, 0.1363, 0.6006, 0.1393, 0.6114, 0.1372, 0.6141, 0.1343, 0.6006, 0.1393, 0.6022, 0.1422, 0.6099, 0.1409, 0.6114, 0.1372, 0.8032, 0.2124, 0.791, 0.2129, 0.7866, 0.1937, 0.7953, 0.193, 0.791, 0.2129, 0.7813, 0.2117, 0.7751, 0.19, 0.7866, 0.1937, 0.81, 0.2332, 0.7992, 0.2352, 0.791, 0.2129, 0.8032, 0.2124, 0.7992, 0.2352, 0.7918, 0.2342, 0.7813, 0.2117, 0.791, 0.2129, 0.8226, 0.2641, 0.8144, 0.2641, 0.7992, 0.2352, 0.81, 0.2332, 0.8144, 0.2641, 0.8095, 0.2631, 0.7918, 0.2342, 0.7992, 0.2352, 0.8392, 0.2945, 0.8341, 0.2961, 0.8144, 0.2641, 0.8226, 0.2641, 0.8341, 0.2961, 0.831, 0.2955, 0.8095, 0.2631, 0.8144, 0.2641, 0.8475, 0.3107, 0.8457, 0.3111, 0.8341, 0.2961, 0.8392, 0.2945, 0.8457, 0.3111, 0.8438, 0.3106, 0.831, 0.2955, 0.8341, 0.2961, 0.8489, 0.3171, 0.8473, 0.3182, 0.8457, 0.3111, 0.8475, 0.3107, 0.8473, 0.3182, 0.8455, 0.317, 0.8438, 0.3106, 0.8457, 0.3111, 0.7676, 0.1207, 0.7605, 0.1255, 0.7812, 0.1486, 0.7882, 0.1397, 0.7605, 0.1255, 0.755, 0.1386, 0.7722, 0.1604, 0.7812, 0.1486, 0.7547, 0.1013, 0.7484, 0.1048, 0.7605, 0.1255, 0.7676, 0.1207, 0.7484, 0.1048, 0.7418, 0.1147, 0.755, 0.1386, 0.7605, 0.1255, 0.7403, 0.08068, 0.7357, 0.08315, 0.7484, 0.1048, 0.7547, 0.1013, 0.7357, 0.08315, 0.7311, 0.09042, 0.7418, 0.1147, 0.7484, 0.1048, 0.7229, 0.06273, 0.7198, 0.06433, 0.7357, 0.08315, 0.7403, 0.08068, 0.7198, 0.06433, 0.7168, 0.06914, 0.7311, 0.09042, 0.7357, 0.08315, 0.7065, 0.05129, 0.705, 0.05209, 0.7198, 0.06433, 0.7229, 0.06273, 0.705, 0.05209, 0.7035, 0.05448, 0.7168, 0.06914, 0.7198, 0.06433, 0.6987, 0.04672, 0.6976, 0.04734, 0.705, 0.05209, 0.7065, 0.05129, 0.6976, 0.04734, 0.6977, 0.04922, 0.7035, 0.05448, 0.705, 0.05209, 0.8114, 0.1909, 0.8148, 0.1822, 0.7878, 0.1653, 0.788, 0.1777, 0.8148, 0.1822, 0.8155, 0.1691, 0.7876, 0.1465, 0.7878, 0.1653, 0.8427, 0.2012, 0.8451, 0.1949, 0.8148, 0.1822, 0.8114, 0.1909, 0.8451, 0.1949, 0.8458, 0.1856, 0.8155, 0.1691, 0.8148, 0.1822, 0.8777, 0.2091, 0.8791, 0.2054, 0.8451, 0.1949, 0.8427, 0.2012, 0.8791, 0.2054, 0.8794, 0.2, 0.8458, 0.1856, 0.8451, 0.1949, 0.9034, 0.2166, 0.9044, 0.2141, 0.8791, 0.2054, 0.8777, 0.2091, 0.9044, 0.2141, 0.9046, 0.2104, 0.8794, 0.2, 0.8791, 0.2054, 0.9187, 0.2167, 0.9204, 0.2161, 0.9044, 0.2141, 0.9034, 0.2166, 0.9204, 0.2161, 0.9191, 0.2142, 0.9046, 0.2104, 0.9044, 0.2141, 0.7257, 0.206, 0.732, 0.2158, 0.7394, 0.2077, 0.733, 0.1886, 0.732, 0.2158, 0.7427, 0.2289, 0.749, 0.2166, 0.7394, 0.2077, 0.7197, 0.2247, 0.7268, 0.234, 0.732, 0.2158, 0.7257, 0.206, 0.7268, 0.234, 0.7361, 0.2455, 0.7427, 0.2289, 0.732, 0.2158, 0.7147, 0.2473, 0.7203, 0.2555, 0.7268, 0.234, 0.7197, 0.2247, 0.7203, 0.2555, 0.7295, 0.2634, 0.7361, 0.2455, 0.7268, 0.234, 0.7103, 0.2598, 0.7142, 0.2669, 0.7203, 0.2555, 0.7147, 0.2473, 0.7142, 0.2669, 0.7222, 0.2729, 0.7295, 0.2634, 0.7203, 0.2555, 0.7012, 0.2776, 0.7028, 0.2834, 0.7142, 0.2669, 0.7103, 0.2598, 0.7028, 0.2834, 0.7077, 0.2887, 0.7222, 0.2729, 0.7142, 0.2669, 0.6984, 0.2882, 0.6987, 0.2915, 0.7028, 0.2834, 0.7012, 0.2776, 0.6987, 0.2915, 0.701, 0.2949, 0.7077, 0.2887, 0.7028, 0.2834, 0.695, 0.2978, 0.6952, 0.2996, 0.6987, 0.2915, 0.6984, 0.2882, 0.6952, 0.2996, 0.6963, 0.3015, 0.701, 0.2949, 0.6987, 0.2915, 0.6932, 0.3029, 0.6936, 0.3042, 0.6952, 0.2996, 0.695, 0.2978, 0.6936, 0.3042, 0.6948, 0.3037, 0.6963, 0.3015, 0.6952, 0.2996, 0.7728, 0.1636, 0.7441, 0.1545, 0.7441, 0.1545, 0.7728, 0.1636, 0.7235, 0.1738, 0.75, 0.1993, 0.75, 0.1993, 0.7235, 0.1738, 0.7441, 0.1545, 0.708, 0.1377, 0.708, 0.1377, 0.7441, 0.1545, 0.6945, 0.1574, 0.7235, 0.1738, 0.7235, 0.1738, 0.6945, 0.1574, 0.708, 0.1377, 0.6746, 0.1342, 0.6746, 0.1342, 0.708, 0.1377, 0.6662, 0.1468, 0.6945, 0.1574, 0.6945, 0.1574, 0.6662, 0.1468, 0.6746, 0.1342, 0.6435, 0.1344, 0.6435, 0.1344, 0.6746, 0.1342, 0.6381, 0.1423, 0.6662, 0.1468, 0.6662, 0.1468, 0.6381, 0.1423, 0.6435, 0.1344, 0.6141, 0.1343, 0.6141, 0.1343, 0.6435, 0.1344, 0.6099, 0.1409, 0.6381, 0.1423, 0.6381, 0.1423, 0.6099, 0.1409, 0.6006, 0.1393, 0.6022, 0.1422, 0.6022, 0.1422, 0.6006, 0.1393, 0.6034, 0.1363, 0.6006, 0.1393, 0.6006, 0.1393, 0.6034, 0.1363, 0.6141, 0.1343, 0.6034, 0.1363, 0.6034, 0.1363, 0.6141, 0.1343, 0.6022, 0.1422, 0.6099, 0.1409, 0.6099, 0.1409, 0.6022, 0.1422, 0.7953, 0.193, 0.8032, 0.2124, 0.8032, 0.2124, 0.7953, 0.193, 0.7813, 0.2117, 0.7751, 0.19, 0.7751, 0.19, 0.7813, 0.2117, 0.8032, 0.2124, 0.81, 0.2332, 0.81, 0.2332, 0.8032, 0.2124, 0.7918, 0.2342, 0.7813, 0.2117, 0.7813, 0.2117, 0.7918, 0.2342, 0.81, 0.2332, 0.8226, 0.2641, 0.8226, 0.2641, 0.81, 0.2332, 0.8095, 0.2631, 0.7918, 0.2342, 0.7918, 0.2342, 0.8095, 0.2631, 0.8226, 0.2641, 0.8392, 0.2945, 0.8392, 0.2945, 0.8226, 0.2641, 0.831, 0.2955, 0.8095, 0.2631, 0.8095, 0.2631, 0.831, 0.2955, 0.8392, 0.2945, 0.8475, 0.3107, 0.8475, 0.3107, 0.8392, 0.2945, 0.8438, 0.3106, 0.831, 0.2955, 0.831, 0.2955, 0.8438, 0.3106, 0.8473, 0.3182, 0.8455, 0.317, 0.8455, 0.317, 0.8473, 0.3182, 0.8489, 0.3171, 0.8473, 0.3182, 0.8473, 0.3182, 0.8489, 0.3171, 0.8475, 0.3107, 0.8489, 0.3171, 0.8489, 0.3171, 0.8475, 0.3107, 0.8455, 0.317, 0.8438, 0.3106, 0.8438, 0.3106, 0.8455, 0.317, 0.7882, 0.1397, 0.7676, 0.1207, 0.7676, 0.1207, 0.7882, 0.1397, 0.755, 0.1386, 0.7722, 0.1604, 0.7722, 0.1604, 0.755, 0.1386, 0.7676, 0.1207, 0.7547, 0.1013, 0.7547, 0.1013, 0.7676, 0.1207, 0.7418, 0.1147, 0.755, 0.1386, 0.755, 0.1386, 0.7418, 0.1147, 0.7547, 0.1013, 0.7403, 0.08068, 0.7403, 0.08068, 0.7547, 0.1013, 0.7311, 0.09042, 0.7418, 0.1147, 0.7418, 0.1147, 0.7311, 0.09042, 0.7403, 0.08068, 0.7229, 0.06273, 0.7229, 0.06273, 0.7403, 0.08068, 0.7168, 0.06914, 0.7311, 0.09042, 0.7311, 0.09042, 0.7168, 0.06914, 0.7229, 0.06273, 0.7065, 0.05129, 0.7065, 0.05129, 0.7229, 0.06273, 0.7035, 0.05448, 0.7168, 0.06914, 0.7168, 0.06914, 0.7035, 0.05448, 0.6976, 0.04734, 0.6977, 0.04922, 0.6977, 0.04922, 0.6976, 0.04734, 0.6987, 0.04672, 0.6976, 0.04734, 0.6976, 0.04734, 0.6987, 0.04672, 0.7065, 0.05129, 0.6987, 0.04672, 0.6987, 0.04672, 0.7065, 0.05129, 0.6977, 0.04922, 0.7035, 0.05448, 0.7035, 0.05448, 0.6977, 0.04922, 0.788, 0.1777, 0.8114, 0.1909, 0.8114, 0.1909, 0.788, 0.1777, 0.8155, 0.1691, 0.7876, 0.1465, 0.7876, 0.1465, 0.8155, 0.1691, 0.8114, 0.1909, 0.8427, 0.2012, 0.8427, 0.2012, 0.8114, 0.1909, 0.8458, 0.1856, 0.8155, 0.1691, 0.8155, 0.1691, 0.8458, 0.1856, 0.8427, 0.2012, 0.8777, 0.2091, 0.8777, 0.2091, 0.8427, 0.2012, 0.8794, 0.2, 0.8458, 0.1856, 0.8458, 0.1856, 0.8794, 0.2, 0.8777, 0.2091, 0.9034, 0.2166, 0.9034, 0.2166, 0.8777, 0.2091, 0.9046, 0.2104, 0.8794, 0.2, 0.8794, 0.2, 0.9046, 0.2104, 0.9204, 0.2161, 0.9191, 0.2142, 0.9191, 0.2142, 0.9204, 0.2161, 0.9187, 0.2167, 0.9204, 0.2161, 0.9204, 0.2161, 0.9187, 0.2167, 0.9034, 0.2166, 0.9187, 0.2167, 0.9187, 0.2167, 0.9034, 0.2166, 0.9191, 0.2142, 0.9046, 0.2104, 0.9046, 0.2104, 0.9191, 0.2142, 0.733, 0.1886, 0.7257, 0.206, 0.7257, 0.206, 0.733, 0.1886, 0.7427, 0.2289, 0.749, 0.2166, 0.749, 0.2166, 0.7427, 0.2289, 0.7257, 0.206, 0.7197, 0.2247, 0.7197, 0.2247, 0.7257, 0.206, 0.7361, 0.2455, 0.7427, 0.2289, 0.7427, 0.2289, 0.7361, 0.2455, 0.7197, 0.2247, 0.7147, 0.2473, 0.7147, 0.2473, 0.7197, 0.2247, 0.7295, 0.2634, 0.7361, 0.2455, 0.7361, 0.2455, 0.7295, 0.2634, 0.7147, 0.2473, 0.7103, 0.2598, 0.7103, 0.2598, 0.7147, 0.2473, 0.7222, 0.2729, 0.7295, 0.2634, 0.7295, 0.2634, 0.7222, 0.2729, 0.7103, 0.2598, 0.7012, 0.2776, 0.7012, 0.2776, 0.7103, 0.2598, 0.7077, 0.2887, 0.7222, 0.2729, 0.7222, 0.2729, 0.7077, 0.2887, 0.7012, 0.2776, 0.6984, 0.2882, 0.6984, 0.2882, 0.7012, 0.2776, 0.701, 0.2949, 0.7077, 0.2887, 0.7077, 0.2887, 0.701, 0.2949, 0.6984, 0.2882, 0.695, 0.2978, 0.695, 0.2978, 0.6984, 0.2882, 0.6963, 0.3015, 0.701, 0.2949, 0.701, 0.2949, 0.6963, 0.3015, 0.6936, 0.3042, 0.6948, 0.3037, 0.6948, 0.3037, 0.6936, 0.3042, 0.6932, 0.3029, 0.6936, 0.3042, 0.6936, 0.3042, 0.6932, 0.3029, 0.695, 0.2978, 0.6932, 0.3029, 0.6932, 0.3029, 0.695, 0.2978, 0.6948, 0.3037, 0.6963, 0.3015, 0.6963, 0.3015, 0.6948, 0.3037])
me_circle.materials.append(mat_tomato_stem)
me_circle.use_remesh_preserve_volume = False
me_circle.use_remesh_preserve_attributes = False
me_circle.use_mirror_vertex_groups = False
me_circle.update()
me_cube = bpy.data.meshes.new('Cube')
me_cube.from_pydata([(0.006812, 0.007407, -0.001096), (0.01901, 0.007062, 0.003133), (0.006635, 0.02038, 0.001656), (0.01808, 0.01864, 0.005943), (0.006768, -0.007217, -0.001873), (0.006656, -0.02103, -0.0002099), (0.01894, -0.006525, 0.002058), (0.01805, -0.01879, 0.003286), (-0.007173, -0.0073, -0.002434), (-0.02054, -0.006906, 0.001091), (-0.006728, -0.02113, 4.712e-05), (-0.01858, -0.01914, 0.003502), (-0.007224, 0.007377, -0.001928), (-0.006944, 0.02036, 0.001132), (-0.0207, 0.006847, 0.00182), (-0.01901, 0.01855, 0.004986), (0.004301, -0.0003979, 0.05387), (0.003914, 0.01186, 0.05522), (0.01451, 0.001709, 0.05665), (0.01394, 0.01201, 0.05421), (-0.004848, -0.0004108, 0.05164), (-0.01648, 0.002149, 0.0517), (-0.006073, 0.01175, 0.05389), (-0.01587, 0.01216, 0.05113), (-0.004937, -0.009062, 0.05021), (-0.0056, -0.01934, 0.05013), (-0.01662, -0.007655, 0.05116), (-0.01591, -0.0171, 0.04916), (0.003676, -0.009564, 0.05182), (0.01367, -0.009338, 0.0552), (0.003524, -0.02012, 0.05063), (0.01236, -0.01955, 0.0508), (0.03479, 0.006502, 0.02294), (0.03031, 0.01919, 0.02446), (0.0288, 0.006909, 0.01083), (0.02602, 0.01834, 0.01328), (0.03414, 0.004949, 0.03792), (0.02595, 0.003077, 0.05106), (0.02938, 0.01739, 0.03745), (0.02302, 0.01353, 0.04854), (0.03388, -0.008901, 0.03756), (0.02888, -0.02109, 0.03611), (0.02535, -0.009461, 0.05017), (0.02153, -0.02029, 0.04623), (0.03466, -0.007172, 0.02268), (0.02869, -0.006245, 0.01008), (0.03037, -0.01989, 0.02316), (0.02603, -0.01825, 0.01111), (0.008474, -0.03502, 0.02058), (0.02147, -0.02964, 0.02207), (0.007285, -0.03079, 0.00773), (0.01912, -0.02657, 0.01002), (0.008182, -0.03422, 0.03357), (0.005872, -0.02935, 0.04407), (0.02008, -0.0295, 0.0345), (0.0151, -0.02646, 0.04407), (-0.005856, -0.03391, 0.03352), (-0.01924, -0.02848, 0.03413), (-0.005616, -0.02872, 0.04391), (-0.0169, -0.02429, 0.04352), (-0.006257, -0.03488, 0.02092), (-0.006427, -0.03081, 0.00837), (-0.01969, -0.02952, 0.02222), (-0.0183, -0.02673, 0.01072), (-0.03422, -0.006878, 0.02299), (-0.02937, -0.01975, 0.02296), (-0.03001, -0.006784, 0.009956), (-0.02614, -0.01871, 0.01107), (-0.03337, -0.006677, 0.03606), (-0.02787, -0.00659, 0.04621), (-0.02875, -0.01894, 0.03521), (-0.02443, -0.01683, 0.0444), (-0.03346, 0.006089, 0.03605), (-0.02911, 0.01776, 0.03575), (-0.02762, 0.004346, 0.04656), (-0.02423, 0.01415, 0.0456), (-0.03439, 0.006782, 0.02311), (-0.03019, 0.006681, 0.01061), (-0.0299, 0.01918, 0.02369), (-0.02664, 0.01825, 0.01261), (0.006251, 0.03199, 0.0377), (0.01963, 0.027, 0.03741), (0.004746, 0.02453, 0.04889), (0.01595, 0.0207, 0.04765), (0.006896, 0.03385, 0.02383), (0.006682, 0.02972, 0.01022), (0.02055, 0.02902, 0.02486), (0.01872, 0.02608, 0.01309), (-0.007794, 0.03343, 0.02347), (-0.02073, 0.02843, 0.02387), (-0.007156, 0.02955, 0.009888), (-0.01903, 0.02582, 0.01228), (-0.007896, 0.03167, 0.03729), (-0.007244, 0.02454, 0.0484), (-0.02032, 0.0267, 0.03623), (-0.0175, 0.02101, 0.04619), (0.006842, 0.0002057, -0.001455), (0.01913, 0.0003582, 0.002462), (0.01317, 0.007216, 0.0006922), (0.006727, 0.01419, -0.0002434), (0.01281, 0.01964, 0.003543), (0.01865, 0.01326, 0.004238), (-9.814e-06, -0.007374, -0.002592), (1.893e-05, -0.02145, -0.0005604), (0.006678, -0.01444, -0.001681), (0.0131, -0.006908, -0.0003113), (0.01855, -0.01308, 0.002229), (0.0128, -0.02007, 0.001079), (-0.007289, 0.0001461, -0.002294), (-0.02094, 2.939e-05, 0.001123), (-0.01419, -0.007106, -0.001254), (-0.006958, -0.01453, -0.001827), (-0.01309, -0.02028, 0.001454), (-0.01968, -0.01346, 0.001844), (-1.787e-06, 0.007504, -0.002035), (-6.867e-05, 0.02067, 0.00071), (-0.007076, 0.01418, -0.0009231), (-0.01431, 0.007126, -0.0006754), (-0.01999, 0.01315, 0.003127), (-0.01344, 0.0196, 0.002648), (-0.0002443, -0.001126, 0.05179), (-0.001173, 0.01149, 0.05484), (0.00399, 0.004911, 0.05564), (0.009111, 0.000854, 0.05608), (0.01419, 0.007, 0.05594), (0.009011, 0.01223, 0.05501), (-0.004617, -0.00467, 0.04976), (-0.01671, -0.002726, 0.05141), (-0.01007, 0.0009479, 0.05206), (-0.005407, 0.004725, 0.05373), (-0.01093, 0.01214, 0.05259), (-0.01612, 0.007076, 0.05172), (-0.0006172, -0.009422, 0.04974), (-0.0009395, -0.01996, 0.05017), (-0.0054, -0.01386, 0.05099), (-0.01002, -0.008475, 0.05131), (-0.01631, -0.01249, 0.05055), (-0.01056, -0.01836, 0.04997), (0.004359, -0.004935, 0.05191), (0.01448, -0.003768, 0.05638), (0.008316, -0.009524, 0.05434), (0.003112, -0.01454, 0.05194), (0.007916, -0.01995, 0.051), (0.01275, -0.0147, 0.05328), (0.03553, 0.005918, 0.03027), (0.03067, 0.01875, 0.03095), (0.03323, 0.01303, 0.02365), (0.03239, 0.006799, 0.01632), (0.02782, 0.01299, 0.01197), (0.02864, 0.01898, 0.01842), (0.03465, -0.001855, 0.03794), (0.02623, -0.003034, 0.05125), (0.03087, 0.0039, 0.04511), (0.03238, 0.0114, 0.03769), (0.02673, 0.01551, 0.04348), (0.0248, 0.008666, 0.05001), (0.03536, -0.007999, 0.03007), (0.03058, -0.02056, 0.02985), (0.03193, -0.01553, 0.03691), (0.03046, -0.009511, 0.04448), (0.02367, -0.01546, 0.04832), (0.02572, -0.02111, 0.04167), (0.0352, -0.0002724, 0.02254), (0.02905, 0.0004015, 0.01011), (0.03227, -0.006546, 0.01585), (0.03307, -0.01383, 0.023), (0.0287, -0.01911, 0.0167), (0.02769, -0.0126, 0.01049), (0.008686, -0.03518, 0.02734), (0.02148, -0.0299, 0.02859), (0.01541, -0.03298, 0.02112), (0.007891, -0.03359, 0.01386), (0.0137, -0.02914, 0.008541), (0.02052, -0.02858, 0.01565), (0.001327, -0.03481, 0.03346), (0.0004151, -0.02968, 0.044), (0.007173, -0.03224, 0.03917), (0.0145, -0.03238, 0.03389), (0.01778, -0.02838, 0.03969), (0.01076, -0.02815, 0.04409), (-0.006103, -0.03496, 0.02744), (-0.0198, -0.02948, 0.02839), (-0.01288, -0.03173, 0.03374), (-0.00565, -0.0318, 0.03905), (-0.0116, -0.02682, 0.04376), (-0.01821, -0.02669, 0.03924), (0.001106, -0.03567, 0.0205), (0.0003977, -0.0314, 0.007651), (-0.006353, -0.03354, 0.01442), (-0.0133, -0.03278, 0.02158), (-0.01913, -0.02861, 0.01615), (-0.01279, -0.0292, 0.009517), (-0.03438, -0.006834, 0.0298), (-0.02958, -0.01964, 0.02936), (-0.03238, -0.01355, 0.02302), (-0.03279, -0.006849, 0.01618), (-0.02848, -0.01316, 0.01035), (-0.0282, -0.0194, 0.01664), (-0.03397, -0.0002193, 0.03618), (-0.02825, -0.001046, 0.04662), (-0.0312, -0.006548, 0.04158), (-0.03165, -0.01301, 0.03573), (-0.027, -0.01793, 0.04029), (-0.02658, -0.01196, 0.04543), (-0.03454, 0.006596, 0.02976), (-0.03007, 0.01885, 0.02981), (-0.03184, 0.01212, 0.03586), (-0.03115, 0.005319, 0.04174), (-0.02621, 0.009454, 0.04618), (-0.02714, 0.01613, 0.04115), (-0.03488, -3.823e-06, 0.02298), (-0.03061, -2.31e-05, 0.01), (-0.03297, 0.006768, 0.01657), (-0.03274, 0.01325, 0.02336), (-0.02872, 0.01892, 0.01781), (-0.02884, 0.01291, 0.01156), (0.00677, 0.03372, 0.03104), (0.02058, 0.02874, 0.03131), (0.01322, 0.03017, 0.03758), (0.005518, 0.02886, 0.0437), (0.01065, 0.02299, 0.04836), (0.01798, 0.02418, 0.04293), (-0.0005226, 0.03424, 0.02345), (-0.0002551, 0.03012, 0.009494), (0.006807, 0.03248, 0.01669), (0.01406, 0.03214, 0.02438), (0.01983, 0.02805, 0.0186), (0.01317, 0.02836, 0.01158), (-0.007971, 0.03326, 0.03063), (-0.02091, 0.02814, 0.03018), (-0.01463, 0.03147, 0.02368), (-0.007483, 0.03219, 0.01637), (-0.01356, 0.02809, 0.01096), (-0.02002, 0.02763, 0.01775), (-0.0009077, 0.03248, 0.03765), (-0.001355, 0.02512, 0.04899), (-0.007633, 0.02873, 0.04328), (-0.01445, 0.0297, 0.03677), (-0.01912, 0.02427, 0.04169), (-0.0127, 0.02308, 0.04738), (0.02248, 0.018, 0.009106), (0.02425, 0.006955, 0.006441), (0.02417, -0.006245, 0.005449), (0.02245, -0.01793, 0.006575), (0.01791, 0.02299, 0.008732), (0.006599, 0.02565, 0.005008), (-0.006935, 0.02558, 0.004611), (-0.01845, 0.02284, 0.007876), (0.02309, 0.02278, 0.01393), (0.02607, 0.02464, 0.02498), (0.02513, 0.02267, 0.03732), (0.02021, 0.01758, 0.04748), (0.01804, -0.02338, 0.005719), (0.00682, -0.02661, 0.00283), (-0.006534, -0.02669, 0.003382), (-0.01789, -0.02366, 0.006361), (0.02331, -0.02297, 0.01119), (0.0265, -0.02521, 0.02293), (0.02488, -0.0257, 0.03528), (0.01874, -0.02395, 0.04458), (-0.02299, -0.01838, 0.006578), (-0.02591, -0.006774, 0.004772), (-0.0261, 0.00666, 0.005576), (-0.02347, 0.01788, 0.008265), (-0.0228, -0.02328, 0.01143), (-0.02515, -0.02517, 0.02271), (-0.02464, -0.0242, 0.03463), (-0.02127, -0.02101, 0.0436), (-0.02342, 0.02259, 0.01308), (-0.02589, 0.02432, 0.02392), (-0.02527, 0.02272, 0.03584), (-0.02142, 0.0181, 0.04541), (0.01863, 0.01213, 0.05225), (0.02022, 0.002379, 0.05512), (0.01945, -0.00924, 0.05396), (0.01689, -0.01948, 0.04941), (0.01433, 0.01662, 0.05145), (0.004143, 0.01891, 0.05287), (-0.006726, 0.01893, 0.05212), (-0.01618, 0.01695, 0.04945), (0.01298, -0.02358, 0.04773), (0.004562, -0.02537, 0.04798), (-0.005638, -0.0246, 0.04773), (-0.01593, -0.02114, 0.04687), (-0.02081, -0.01633, 0.04741), (-0.02311, -0.00692, 0.04953), (-0.02276, 0.00326, 0.05004), (-0.02046, 0.01258, 0.04898), (1.687e-06, 0.0001823, -0.002305), (0.01322, 0.0002523, 0.0001654), (-1.212e-05, -0.01473, -0.002231), (-0.01446, 9.562e-05, -0.001218), (-2.399e-05, 0.0144, -0.001217), (0.01301, 0.01376, 0.001681), (0.01293, -0.01383, -0.0001895), (-0.01368, -0.01404, -0.0004687), (-0.01391, 0.01372, 0.0005536), (-6.33e-05, -0.005174, 0.04923), (-0.0007507, 0.004002, 0.0546), (-0.009951, -0.003746, 0.05124), (-0.001158, -0.01423, 0.05087), (0.009067, -0.004337, 0.05518), (0.008932, 0.006296, 0.05628), (-0.01039, 0.006083, 0.05283), (-0.01024, -0.01332, 0.05124), (0.007664, -0.01472, 0.0531), (0.036, -0.0009588, 0.0301), (0.0338, 0.01252, 0.03057), (0.03133, -0.00265, 0.04527), (0.03356, -0.0147, 0.03005), (0.03272, 0.0001868, 0.01573), (0.03109, 0.01312, 0.01733), (0.02928, 0.01, 0.04438), (0.02852, -0.01592, 0.04315), (0.03096, -0.01308, 0.01631), (0.001351, -0.03582, 0.02722), (0.01552, -0.03317, 0.02779), (0.001021, -0.03272, 0.03909), (-0.01328, -0.03279, 0.02787), (0.0007404, -0.03424, 0.01381), (0.01464, -0.03168, 0.0145), (0.01277, -0.03068, 0.03935), (-0.01225, -0.02972, 0.03908), (-0.01308, -0.03161, 0.01532), (-0.03503, -5.887e-05, 0.02981), (-0.03257, -0.01345, 0.02967), (-0.0317, -0.0005324, 0.04185), (-0.03289, 0.01296, 0.02973), (-0.03344, -7.466e-06, 0.0162), (-0.03103, -0.01342, 0.01638), (-0.02964, -0.01244, 0.04103), (-0.02961, 0.01091, 0.04144), (-0.03139, 0.01318, 0.01716), (-0.0006873, 0.03412, 0.03083), (0.014, 0.03196, 0.03121), (-0.0003873, 0.03289, 0.01613), (-0.0148, 0.03124, 0.03042), (-0.001144, 0.02944, 0.04376), (0.01201, 0.02708, 0.04334), (0.01369, 0.03089, 0.01764), (-0.01414, 0.03042, 0.01703), (-0.01371, 0.02694, 0.0425), (0.0236, 0.01293, 0.007608), (0.02444, 0.0004368, 0.005693), (0.02349, -0.01255, 0.005735), (0.01279, 0.0246, 0.006701), (-0.0001433, 0.02601, 0.004147), (-0.01322, 0.02448, 0.00599), (0.02492, 0.02406, 0.01903), (0.02624, 0.02427, 0.03125), (0.02303, 0.02029, 0.04285), (0.01297, -0.02529, 0.003865), (0.0001375, -0.02714, 0.002655), (-0.01271, -0.02546, 0.004715), (0.02529, -0.02436, 0.01661), (0.02652, -0.02561, 0.02939), (0.02212, -0.02522, 0.0404), (-0.02471, -0.01307, 0.005367), (-0.02643, -2.079e-05, 0.004829), (-0.02506, 0.01279, 0.006795), (-0.02425, -0.02454, 0.01667), (-0.02534, -0.02508, 0.02891), (-0.02322, -0.02276, 0.03961), (-0.02494, 0.0238, 0.01814), (-0.02607, 0.024, 0.02997), (-0.02367, 0.02068, 0.04113), (0.01955, 0.007598, 0.05404), (0.0203, -0.003306, 0.05519), (0.01816, -0.01483, 0.05189), (0.009525, 0.01802, 0.05234), (-0.001409, 0.01923, 0.05285), (-0.01169, 0.01813, 0.05091), (0.00898, -0.02463, 0.04801), (-0.0003013, -0.02548, 0.04782), (-0.011, -0.02304, 0.04749), (-0.02222, -0.01188, 0.04869), (-0.02334, -0.001772, 0.04996), (-0.0217, 0.008076, 0.04973), (0.02123, 0.02133, 0.01053), (0.02134, -0.02151, 0.007727), (-0.0213, -0.02185, 0.008018), (-0.02186, 0.02118, 0.009667), (0.01776, 0.01545, 0.05048), (0.01616, -0.02242, 0.04731), (-0.01942, -0.01952, 0.04604), (-0.0194, 0.01591, 0.04805)], [], [(0, 96, 288, 114), (0, 114, 292, 99), (0, 99, 293, 98), (0, 98, 289, 96), (1, 97, 289, 98), (1, 98, 293, 101), (1, 101, 342, 241), (1, 241, 343, 97), (2, 99, 292, 115), (2, 115, 346, 245), (2, 245, 345, 100), (2, 100, 293, 99), (3, 101, 293, 100), (3, 100, 345, 244), (3, 244, 378, 240), (3, 240, 342, 101), (4, 102, 288, 96), (4, 96, 289, 105), (4, 105, 294, 104), (4, 104, 290, 102), (5, 103, 290, 104), (5, 104, 294, 107), (5, 107, 351, 253), (5, 253, 352, 103), (6, 105, 289, 97), (6, 97, 343, 242), (6, 242, 344, 106), (6, 106, 294, 105), (7, 107, 294, 106), (7, 106, 344, 243), (7, 243, 379, 252), (7, 252, 351, 107), (8, 108, 288, 102), (8, 102, 290, 111), (8, 111, 295, 110), (8, 110, 291, 108), (9, 109, 291, 110), (9, 110, 295, 113), (9, 113, 357, 261), (9, 261, 358, 109), (10, 111, 290, 103), (10, 103, 352, 254), (10, 254, 353, 112), (10, 112, 295, 111), (11, 113, 295, 112), (11, 112, 353, 255), (11, 255, 380, 260), (11, 260, 357, 113), (12, 114, 288, 108), (12, 108, 291, 117), (12, 117, 296, 116), (12, 116, 292, 114), (13, 115, 292, 116), (13, 116, 296, 119), (13, 119, 347, 246), (13, 246, 346, 115), (14, 117, 291, 109), (14, 109, 358, 262), (14, 262, 359, 118), (14, 118, 296, 117), (15, 119, 296, 118), (15, 118, 359, 263), (15, 263, 381, 247), (15, 247, 347, 119), (16, 120, 297, 138), (16, 138, 301, 123), (16, 123, 302, 122), (16, 122, 298, 120), (17, 121, 298, 122), (17, 122, 302, 125), (17, 125, 369, 277), (17, 277, 370, 121), (18, 123, 301, 139), (18, 139, 367, 273), (18, 273, 366, 124), (18, 124, 302, 123), (19, 125, 302, 124), (19, 124, 366, 272), (19, 272, 382, 276), (19, 276, 369, 125), (20, 126, 297, 120), (20, 120, 298, 129), (20, 129, 303, 128), (20, 128, 299, 126), (21, 127, 299, 128), (21, 128, 303, 131), (21, 131, 377, 286), (21, 286, 376, 127), (22, 129, 298, 121), (22, 121, 370, 278), (22, 278, 371, 130), (22, 130, 303, 129), (23, 131, 303, 130), (23, 130, 371, 279), (23, 279, 385, 287), (23, 287, 377, 131), (24, 132, 297, 126), (24, 126, 299, 135), (24, 135, 304, 134), (24, 134, 300, 132), (25, 133, 300, 134), (25, 134, 304, 137), (25, 137, 374, 282), (25, 282, 373, 133), (26, 135, 299, 127), (26, 127, 376, 285), (26, 285, 375, 136), (26, 136, 304, 135), (27, 137, 304, 136), (27, 136, 375, 284), (27, 284, 384, 283), (27, 283, 374, 137), (28, 138, 297, 132), (28, 132, 300, 141), (28, 141, 305, 140), (28, 140, 301, 138), (29, 139, 301, 140), (29, 140, 305, 143), (29, 143, 368, 274), (29, 274, 367, 139), (30, 141, 300, 133), (30, 133, 373, 281), (30, 281, 372, 142), (30, 142, 305, 141), (31, 143, 305, 142), (31, 142, 372, 280), (31, 280, 383, 275), (31, 275, 368, 143), (32, 144, 306, 162), (32, 162, 310, 147), (32, 147, 311, 146), (32, 146, 307, 144), (33, 145, 307, 146), (33, 146, 311, 149), (33, 149, 348, 249), (33, 249, 349, 145), (34, 147, 310, 163), (34, 163, 343, 241), (34, 241, 342, 148), (34, 148, 311, 147), (35, 149, 311, 148), (35, 148, 342, 240), (35, 240, 378, 248), (35, 248, 348, 149), (36, 150, 306, 144), (36, 144, 307, 153), (36, 153, 312, 152), (36, 152, 308, 150), (37, 151, 308, 152), (37, 152, 312, 155), (37, 155, 366, 273), (37, 273, 367, 151), (38, 153, 307, 145), (38, 145, 349, 250), (38, 250, 350, 154), (38, 154, 312, 153), (39, 155, 312, 154), (39, 154, 350, 251), (39, 251, 382, 272), (39, 272, 366, 155), (40, 156, 306, 150), (40, 150, 308, 159), (40, 159, 313, 158), (40, 158, 309, 156), (41, 157, 309, 158), (41, 158, 313, 161), (41, 161, 356, 258), (41, 258, 355, 157), (42, 159, 308, 151), (42, 151, 367, 274), (42, 274, 368, 160), (42, 160, 313, 159), (43, 161, 313, 160), (43, 160, 368, 275), (43, 275, 383, 259), (43, 259, 356, 161), (44, 162, 306, 156), (44, 156, 309, 165), (44, 165, 314, 164), (44, 164, 310, 162), (45, 163, 310, 164), (45, 164, 314, 167), (45, 167, 344, 242), (45, 242, 343, 163), (46, 165, 309, 157), (46, 157, 355, 257), (46, 257, 354, 166), (46, 166, 314, 165), (47, 167, 314, 166), (47, 166, 354, 256), (47, 256, 379, 243), (47, 243, 344, 167), (48, 168, 315, 186), (48, 186, 319, 171), (48, 171, 320, 170), (48, 170, 316, 168), (49, 169, 316, 170), (49, 170, 320, 173), (49, 173, 354, 257), (49, 257, 355, 169), (50, 171, 319, 187), (50, 187, 352, 253), (50, 253, 351, 172), (50, 172, 320, 171), (51, 173, 320, 172), (51, 172, 351, 252), (51, 252, 379, 256), (51, 256, 354, 173), (52, 174, 315, 168), (52, 168, 316, 177), (52, 177, 321, 176), (52, 176, 317, 174), (53, 175, 317, 176), (53, 176, 321, 179), (53, 179, 372, 281), (53, 281, 373, 175), (54, 177, 316, 169), (54, 169, 355, 258), (54, 258, 356, 178), (54, 178, 321, 177), (55, 179, 321, 178), (55, 178, 356, 259), (55, 259, 383, 280), (55, 280, 372, 179), (56, 180, 315, 174), (56, 174, 317, 183), (56, 183, 322, 182), (56, 182, 318, 180), (57, 181, 318, 182), (57, 182, 322, 185), (57, 185, 362, 266), (57, 266, 361, 181), (58, 183, 317, 175), (58, 175, 373, 282), (58, 282, 374, 184), (58, 184, 322, 183), (59, 185, 322, 184), (59, 184, 374, 283), (59, 283, 384, 267), (59, 267, 362, 185), (60, 186, 315, 180), (60, 180, 318, 189), (60, 189, 323, 188), (60, 188, 319, 186), (61, 187, 319, 188), (61, 188, 323, 191), (61, 191, 353, 254), (61, 254, 352, 187), (62, 189, 318, 181), (62, 181, 361, 265), (62, 265, 360, 190), (62, 190, 323, 189), (63, 191, 323, 190), (63, 190, 360, 264), (63, 264, 380, 255), (63, 255, 353, 191), (64, 192, 324, 210), (64, 210, 328, 195), (64, 195, 329, 194), (64, 194, 325, 192), (65, 193, 325, 194), (65, 194, 329, 197), (65, 197, 360, 265), (65, 265, 361, 193), (66, 195, 328, 211), (66, 211, 358, 261), (66, 261, 357, 196), (66, 196, 329, 195), (67, 197, 329, 196), (67, 196, 357, 260), (67, 260, 380, 264), (67, 264, 360, 197), (68, 198, 324, 192), (68, 192, 325, 201), (68, 201, 330, 200), (68, 200, 326, 198), (69, 199, 326, 200), (69, 200, 330, 203), (69, 203, 375, 285), (69, 285, 376, 199), (70, 201, 325, 193), (70, 193, 361, 266), (70, 266, 362, 202), (70, 202, 330, 201), (71, 203, 330, 202), (71, 202, 362, 267), (71, 267, 384, 284), (71, 284, 375, 203), (72, 204, 324, 198), (72, 198, 326, 207), (72, 207, 331, 206), (72, 206, 327, 204), (73, 205, 327, 206), (73, 206, 331, 209), (73, 209, 365, 270), (73, 270, 364, 205), (74, 207, 326, 199), (74, 199, 376, 286), (74, 286, 377, 208), (74, 208, 331, 207), (75, 209, 331, 208), (75, 208, 377, 287), (75, 287, 385, 271), (75, 271, 365, 209), (76, 210, 324, 204), (76, 204, 327, 213), (76, 213, 332, 212), (76, 212, 328, 210), (77, 211, 328, 212), (77, 212, 332, 215), (77, 215, 359, 262), (77, 262, 358, 211), (78, 213, 327, 205), (78, 205, 364, 269), (78, 269, 363, 214), (78, 214, 332, 213), (79, 215, 332, 214), (79, 214, 363, 268), (79, 268, 381, 263), (79, 263, 359, 215), (80, 216, 333, 234), (80, 234, 337, 219), (80, 219, 338, 218), (80, 218, 334, 216), (81, 217, 334, 218), (81, 218, 338, 221), (81, 221, 350, 250), (81, 250, 349, 217), (82, 219, 337, 235), (82, 235, 370, 277), (82, 277, 369, 220), (82, 220, 338, 219), (83, 221, 338, 220), (83, 220, 369, 276), (83, 276, 382, 251), (83, 251, 350, 221), (84, 222, 333, 216), (84, 216, 334, 225), (84, 225, 339, 224), (84, 224, 335, 222), (85, 223, 335, 224), (85, 224, 339, 227), (85, 227, 345, 245), (85, 245, 346, 223), (86, 225, 334, 217), (86, 217, 349, 249), (86, 249, 348, 226), (86, 226, 339, 225), (87, 227, 339, 226), (87, 226, 348, 248), (87, 248, 378, 244), (87, 244, 345, 227), (88, 228, 333, 222), (88, 222, 335, 231), (88, 231, 340, 230), (88, 230, 336, 228), (89, 229, 336, 230), (89, 230, 340, 233), (89, 233, 363, 269), (89, 269, 364, 229), (90, 231, 335, 223), (90, 223, 346, 246), (90, 246, 347, 232), (90, 232, 340, 231), (91, 233, 340, 232), (91, 232, 347, 247), (91, 247, 381, 268), (91, 268, 363, 233), (92, 234, 333, 228), (92, 228, 336, 237), (92, 237, 341, 236), (92, 236, 337, 234), (93, 235, 337, 236), (93, 236, 341, 239), (93, 239, 371, 278), (93, 278, 370, 235), (94, 237, 336, 229), (94, 229, 364, 270), (94, 270, 365, 238), (94, 238, 341, 237), (95, 239, 341, 238), (95, 238, 365, 271), (95, 271, 385, 279), (95, 279, 371, 239)])
me_cube.polygons.foreach_set('use_smooth', [True] * 384)
_uv = me_cube.uv_layers.new(name='UVMap')
_uv.uv.foreach_set('vector', [0.3762, 0.6465, 0.3744, 0.6155, 0.403, 0.6135, 0.405, 0.6445, 0.3762, 0.6465, 0.405, 0.6445, 0.4071, 0.6751, 0.3782, 0.6771, 0.3762, 0.6465, 0.3782, 0.6771, 0.3501, 0.6785, 0.3482, 0.6483, 0.3762, 0.6465, 0.3482, 0.6483, 0.3467, 0.6177, 0.3744, 0.6155, 0.3208, 0.6504, 0.3193, 0.6204, 0.3467, 0.6177, 0.3482, 0.6483, 0.3208, 0.6504, 0.3482, 0.6483, 0.3501, 0.6785, 0.3227, 0.6797, 0.3208, 0.6504, 0.3227, 0.6797, 0.2953, 0.6818, 0.2933, 0.6529, 0.3208, 0.6504, 0.2933, 0.6529, 0.2918, 0.6234, 0.3193, 0.6204, 0.3803, 0.7066, 0.3782, 0.6771, 0.4071, 0.6751, 0.4092, 0.7046, 0.3803, 0.7066, 0.4092, 0.7046, 0.4113, 0.7332, 0.382, 0.7352, 0.3803, 0.7066, 0.382, 0.7352, 0.3531, 0.7361, 0.352, 0.7076, 0.3803, 0.7066, 0.352, 0.7076, 0.3501, 0.6785, 0.3782, 0.6771, 0.3248, 0.708, 0.3227, 0.6797, 0.3501, 0.6785, 0.352, 0.7076, 0.3248, 0.708, 0.352, 0.7076, 0.3531, 0.7361, 0.325, 0.7356, 0.3248, 0.708, 0.325, 0.7356, 0.2915, 0.744, 0.2979, 0.7099, 0.3248, 0.708, 0.2979, 0.7099, 0.2953, 0.6818, 0.3227, 0.6797, 0.3731, 0.5847, 0.4011, 0.5826, 0.403, 0.6135, 0.3744, 0.6155, 0.3731, 0.5847, 0.3744, 0.6155, 0.3467, 0.6177, 0.3457, 0.5872, 0.3731, 0.5847, 0.3457, 0.5872, 0.3448, 0.5578, 0.3718, 0.555, 0.3731, 0.5847, 0.3718, 0.555, 0.3993, 0.5527, 0.4011, 0.5826, 0.3704, 0.5272, 0.3975, 0.5246, 0.3993, 0.5527, 0.3718, 0.555, 0.3704, 0.5272, 0.3718, 0.555, 0.3448, 0.5578, 0.3436, 0.5303, 0.3704, 0.5272, 0.3436, 0.5303, 0.3409, 0.5034, 0.3683, 0.5002, 0.3704, 0.5272, 0.3683, 0.5002, 0.3957, 0.4974, 0.3975, 0.5246, 0.3183, 0.5903, 0.3457, 0.5872, 0.3467, 0.6177, 0.3193, 0.6204, 0.3183, 0.5903, 0.3193, 0.6204, 0.2918, 0.6234, 0.2903, 0.5936, 0.3183, 0.5903, 0.2903, 0.5936, 0.289, 0.5642, 0.3175, 0.5611, 0.3183, 0.5903, 0.3175, 0.5611, 0.3448, 0.5578, 0.3457, 0.5872, 0.3165, 0.5338, 0.3436, 0.5303, 0.3448, 0.5578, 0.3175, 0.5611, 0.3165, 0.5338, 0.3175, 0.5611, 0.289, 0.5642, 0.2881, 0.5361, 0.3165, 0.5338, 0.2881, 0.5361, 0.2767, 0.5024, 0.313, 0.5069, 0.3165, 0.5338, 0.313, 0.5069, 0.3409, 0.5034, 0.3436, 0.5303, 0.4304, 0.581, 0.4328, 0.6113, 0.403, 0.6135, 0.4011, 0.5826, 0.4304, 0.581, 0.4011, 0.5826, 0.3993, 0.5527, 0.4278, 0.5513, 0.4304, 0.581, 0.4278, 0.5513, 0.4567, 0.5503, 0.4598, 0.5796, 0.4304, 0.581, 0.4598, 0.5796, 0.4626, 0.6093, 0.4328, 0.6113, 0.4885, 0.5783, 0.4912, 0.6074, 0.4626, 0.6093, 0.4598, 0.5796, 0.4885, 0.5783, 0.4598, 0.5796, 0.4567, 0.5503, 0.4853, 0.5495, 0.4885, 0.5783, 0.4853, 0.5495, 0.5138, 0.5478, 0.517, 0.5766, 0.4885, 0.5783, 0.517, 0.5766, 0.5195, 0.6056, 0.4912, 0.6074, 0.4255, 0.5227, 0.4278, 0.5513, 0.3993, 0.5527, 0.3975, 0.5246, 0.4255, 0.5227, 0.3975, 0.5246, 0.3957, 0.4974, 0.4237, 0.4948, 0.4255, 0.5227, 0.4237, 0.4948, 0.4521, 0.4933, 0.4538, 0.5216, 0.4255, 0.5227, 0.4538, 0.5216, 0.4567, 0.5503, 0.4278, 0.5513, 0.4819, 0.5212, 0.4853, 0.5495, 0.4567, 0.5503, 0.4538, 0.5216, 0.4819, 0.5212, 0.4538, 0.5216, 0.4521, 0.4933, 0.4807, 0.4933, 0.4819, 0.5212, 0.4807, 0.4933, 0.5148, 0.4844, 0.5099, 0.5193, 0.4819, 0.5212, 0.5099, 0.5193, 0.5138, 0.5478, 0.4853, 0.5495, 0.4348, 0.6418, 0.405, 0.6445, 0.403, 0.6135, 0.4328, 0.6113, 0.4348, 0.6418, 0.4328, 0.6113, 0.4626, 0.6093, 0.4646, 0.639, 0.4348, 0.6418, 0.4646, 0.639, 0.4661, 0.6685, 0.4366, 0.672, 0.4348, 0.6418, 0.4366, 0.672, 0.4071, 0.6751, 0.405, 0.6445, 0.4384, 0.7015, 0.4092, 0.7046, 0.4071, 0.6751, 0.4366, 0.672, 0.4384, 0.7015, 0.4366, 0.672, 0.4661, 0.6685, 0.4674, 0.6978, 0.4384, 0.7015, 0.4674, 0.6978, 0.4696, 0.7264, 0.4407, 0.7303, 0.4384, 0.7015, 0.4407, 0.7303, 0.4113, 0.7332, 0.4092, 0.7046, 0.4932, 0.6364, 0.4646, 0.639, 0.4626, 0.6093, 0.4912, 0.6074, 0.4932, 0.6364, 0.4912, 0.6074, 0.5195, 0.6056, 0.5214, 0.6344, 0.4932, 0.6364, 0.5214, 0.6344, 0.5227, 0.6631, 0.4946, 0.6652, 0.4932, 0.6364, 0.4946, 0.6652, 0.4661, 0.6685, 0.4646, 0.639, 0.4954, 0.6938, 0.4674, 0.6978, 0.4661, 0.6685, 0.4946, 0.6652, 0.4954, 0.6938, 0.4946, 0.6652, 0.5227, 0.6631, 0.5229, 0.6917, 0.4954, 0.6938, 0.5229, 0.6917, 0.5323, 0.7253, 0.4978, 0.7217, 0.4954, 0.6938, 0.4978, 0.7217, 0.4696, 0.7264, 0.4674, 0.6978, 0.3856, 0.1293, 0.4113, 0.1387, 0.4088, 0.1644, 0.3833, 0.157, 0.3856, 0.1293, 0.3833, 0.157, 0.3556, 0.1469, 0.3583, 0.1165, 0.3856, 0.1293, 0.3583, 0.1165, 0.3631, 0.08431, 0.3905, 0.09675, 0.3856, 0.1293, 0.3905, 0.09675, 0.417, 0.1064, 0.4113, 0.1387, 0.3973, 0.05586, 0.4265, 0.0631, 0.417, 0.1064, 0.3905, 0.09675, 0.3973, 0.05586, 0.3905, 0.09675, 0.3631, 0.08431, 0.3679, 0.04844, 0.3973, 0.05586, 0.3679, 0.04844, 0.3727, 0.01072, 0.405, 0.01078, 0.3973, 0.05586, 0.405, 0.01078, 0.4378, 0.01426, 0.4265, 0.0631, 0.3273, 0.107, 0.3583, 0.1165, 0.3556, 0.1469, 0.3242, 0.1393, 0.3273, 0.107, 0.3242, 0.1393, 0.291, 0.133, 0.2945, 0.09907, 0.3273, 0.107, 0.2945, 0.09907, 0.3013, 0.06845, 0.3329, 0.07548, 0.3273, 0.107, 0.3329, 0.07548, 0.3631, 0.08431, 0.3583, 0.1165, 0.3384, 0.04411, 0.3679, 0.04844, 0.3631, 0.08431, 0.3329, 0.07548, 0.3384, 0.04411, 0.3329, 0.07548, 0.3013, 0.06845, 0.3088, 0.04133, 0.3384, 0.04411, 0.3088, 0.04133, 0.3166, 0.01596, 0.3438, 0.01281, 0.3384, 0.04411, 0.3438, 0.01281, 0.3727, 0.01072, 0.3679, 0.04844, 0.4376, 0.1384, 0.4339, 0.1644, 0.4088, 0.1644, 0.4113, 0.1387, 0.4376, 0.1384, 0.4113, 0.1387, 0.417, 0.1064, 0.4446, 0.107, 0.4376, 0.1384, 0.4446, 0.107, 0.4747, 0.1046, 0.4679, 0.1346, 0.4376, 0.1384, 0.4679, 0.1346, 0.4632, 0.1619, 0.4339, 0.1644, 0.5055, 0.134, 0.5018, 0.162, 0.4632, 0.1619, 0.4679, 0.1346, 0.5055, 0.134, 0.4679, 0.1346, 0.4747, 0.1046, 0.5091, 0.1051, 0.5055, 0.134, 0.5091, 0.1051, 0.5455, 0.1071, 0.5467, 0.1349, 0.5055, 0.134, 0.5467, 0.1349, 0.5451, 0.1634, 0.5018, 0.162, 0.4553, 0.06692, 0.4446, 0.107, 0.417, 0.1064, 0.4265, 0.0631, 0.4553, 0.06692, 0.4265, 0.0631, 0.4378, 0.01426, 0.468, 0.02242, 0.4553, 0.06692, 0.468, 0.02242, 0.4953, 0.03326, 0.4843, 0.07004, 0.4553, 0.06692, 0.4843, 0.07004, 0.4747, 0.1046, 0.4446, 0.107, 0.5139, 0.0752, 0.5091, 0.1051, 0.4747, 0.1046, 0.4843, 0.07004, 0.5139, 0.0752, 0.4843, 0.07004, 0.4953, 0.03326, 0.5194, 0.04478, 0.5139, 0.0752, 0.5194, 0.04478, 0.5417, 0.05664, 0.5438, 0.08137, 0.5139, 0.0752, 0.5438, 0.08137, 0.5455, 0.1071, 0.5091, 0.1051, 0.4325, 0.1885, 0.4092, 0.1879, 0.4088, 0.1644, 0.4339, 0.1644, 0.4325, 0.1885, 0.4339, 0.1644, 0.4632, 0.1619, 0.4599, 0.188, 0.4325, 0.1885, 0.4599, 0.188, 0.4572, 0.2143, 0.4314, 0.2136, 0.4325, 0.1885, 0.4314, 0.2136, 0.4089, 0.2128, 0.4092, 0.1879, 0.4284, 0.2427, 0.4044, 0.2428, 0.4089, 0.2128, 0.4314, 0.2136, 0.4284, 0.2427, 0.4314, 0.2136, 0.4572, 0.2143, 0.4545, 0.2421, 0.4284, 0.2427, 0.4545, 0.2421, 0.4527, 0.2704, 0.425, 0.2729, 0.4284, 0.2427, 0.425, 0.2729, 0.3984, 0.274, 0.4044, 0.2428, 0.4969, 0.1892, 0.4599, 0.188, 0.4632, 0.1619, 0.5018, 0.162, 0.4969, 0.1892, 0.5018, 0.162, 0.5451, 0.1634, 0.5386, 0.1914, 0.4969, 0.1892, 0.5386, 0.1914, 0.5286, 0.2179, 0.491, 0.2158, 0.4969, 0.1892, 0.491, 0.2158, 0.4572, 0.2143, 0.4599, 0.188, 0.4844, 0.242, 0.4545, 0.2421, 0.4572, 0.2143, 0.491, 0.2158, 0.4844, 0.242, 0.491, 0.2158, 0.5286, 0.2179, 0.5164, 0.2421, 0.4844, 0.242, 0.5164, 0.2421, 0.5088, 0.265, 0.4807, 0.2678, 0.4844, 0.242, 0.4807, 0.2678, 0.4527, 0.2704, 0.4545, 0.2421, 0.3845, 0.1833, 0.3833, 0.157, 0.4088, 0.1644, 0.4092, 0.1879, 0.3845, 0.1833, 0.4092, 0.1879, 0.4089, 0.2128, 0.3851, 0.2107, 0.3845, 0.1833, 0.3851, 0.2107, 0.3591, 0.2084, 0.3573, 0.1775, 0.3845, 0.1833, 0.3573, 0.1775, 0.3556, 0.1469, 0.3833, 0.157, 0.3263, 0.1733, 0.3242, 0.1393, 0.3556, 0.1469, 0.3573, 0.1775, 0.3263, 0.1733, 0.3573, 0.1775, 0.3591, 0.2084, 0.3299, 0.207, 0.3263, 0.1733, 0.3299, 0.207, 0.2992, 0.206, 0.2935, 0.17, 0.3263, 0.1733, 0.2935, 0.17, 0.291, 0.133, 0.3242, 0.1393, 0.3808, 0.2415, 0.3851, 0.2107, 0.4089, 0.2128, 0.4044, 0.2428, 0.3808, 0.2415, 0.4044, 0.2428, 0.3984, 0.274, 0.374, 0.2726, 0.3808, 0.2415, 0.374, 0.2726, 0.3508, 0.27, 0.3568, 0.2396, 0.3808, 0.2415, 0.3568, 0.2396, 0.3591, 0.2084, 0.3851, 0.2107, 0.3315, 0.2383, 0.3299, 0.207, 0.3591, 0.2084, 0.3568, 0.2396, 0.3315, 0.2383, 0.3568, 0.2396, 0.3508, 0.27, 0.3282, 0.2673, 0.3315, 0.2383, 0.3282, 0.2673, 0.3058, 0.2646, 0.3056, 0.2372, 0.3315, 0.2383, 0.3056, 0.2372, 0.2992, 0.206, 0.3299, 0.207, 0.2037, 0.6628, 0.1698, 0.6651, 0.1661, 0.634, 0.2007, 0.6323, 0.2037, 0.6628, 0.2007, 0.6323, 0.2331, 0.6298, 0.2354, 0.6597, 0.2037, 0.6628, 0.2354, 0.6597, 0.2377, 0.6903, 0.2064, 0.6944, 0.2037, 0.6628, 0.2064, 0.6944, 0.1731, 0.6972, 0.1698, 0.6651, 0.2101, 0.7287, 0.1763, 0.7321, 0.1731, 0.6972, 0.2064, 0.6944, 0.2101, 0.7287, 0.2064, 0.6944, 0.2377, 0.6903, 0.2416, 0.723, 0.2101, 0.7287, 0.2416, 0.723, 0.2464, 0.7568, 0.2142, 0.7645, 0.2101, 0.7287, 0.2142, 0.7645, 0.1795, 0.7684, 0.1763, 0.7321, 0.265, 0.6562, 0.2354, 0.6597, 0.2331, 0.6298, 0.2633, 0.6267, 0.265, 0.6562, 0.2633, 0.6267, 0.2918, 0.6234, 0.2933, 0.6529, 0.265, 0.6562, 0.2933, 0.6529, 0.2953, 0.6818, 0.2671, 0.6857, 0.265, 0.6562, 0.2671, 0.6857, 0.2377, 0.6903, 0.2354, 0.6597, 0.2705, 0.7159, 0.2416, 0.723, 0.2377, 0.6903, 0.2671, 0.6857, 0.2705, 0.7159, 0.2671, 0.6857, 0.2953, 0.6818, 0.2979, 0.7099, 0.2705, 0.7159, 0.2979, 0.7099, 0.2915, 0.744, 0.2746, 0.7463, 0.2705, 0.7159, 0.2746, 0.7463, 0.2464, 0.7568, 0.2416, 0.723, 0.1333, 0.6662, 0.1292, 0.6347, 0.1661, 0.634, 0.1698, 0.6651, 0.1333, 0.6662, 0.1698, 0.6651, 0.1731, 0.6972, 0.1374, 0.6982, 0.1333, 0.6662, 0.1374, 0.6982, 0.09985, 0.6988, 0.09475, 0.6675, 0.1333, 0.6662, 0.09475, 0.6675, 0.09048, 0.6356, 0.1292, 0.6347, 0.05467, 0.6702, 0.05028, 0.6382, 0.09048, 0.6356, 0.09475, 0.6675, 0.05467, 0.6702, 0.09475, 0.6675, 0.09985, 0.6988, 0.06093, 0.7004, 0.05467, 0.6702, 0.06093, 0.7004, 0.02133, 0.7025, 0.01382, 0.6737, 0.05467, 0.6702, 0.01382, 0.6737, 0.009331, 0.6416, 0.05028, 0.6382, 0.1409, 0.7324, 0.1374, 0.6982, 0.1731, 0.6972, 0.1763, 0.7321, 0.1409, 0.7324, 0.1763, 0.7321, 0.1795, 0.7684, 0.144, 0.7676, 0.1409, 0.7324, 0.144, 0.7676, 0.1088, 0.7636, 0.1044, 0.731, 0.1409, 0.7324, 0.1044, 0.731, 0.09985, 0.6988, 0.1374, 0.6982, 0.06795, 0.7294, 0.06093, 0.7004, 0.09985, 0.6988, 0.1044, 0.731, 0.06795, 0.7294, 0.1044, 0.731, 0.1088, 0.7636, 0.07535, 0.7577, 0.06795, 0.7294, 0.07535, 0.7577, 0.04275, 0.7508, 0.0314, 0.7276, 0.06795, 0.7294, 0.0314, 0.7276, 0.02133, 0.7025, 0.06093, 0.7004, 0.1258, 0.6017, 0.1617, 0.602, 0.1661, 0.634, 0.1292, 0.6347, 0.1258, 0.6017, 0.1292, 0.6347, 0.09048, 0.6356, 0.08832, 0.6017, 0.1258, 0.6017, 0.08832, 0.6017, 0.08699, 0.5679, 0.1226, 0.5684, 0.1258, 0.6017, 0.1226, 0.5684, 0.1572, 0.5693, 0.1617, 0.602, 0.1191, 0.5359, 0.1534, 0.5361, 0.1572, 0.5693, 0.1226, 0.5684, 0.1191, 0.5359, 0.1226, 0.5684, 0.08699, 0.5679, 0.08517, 0.5363, 0.1191, 0.5359, 0.08517, 0.5363, 0.08311, 0.5057, 0.1154, 0.5038, 0.1191, 0.5359, 0.1154, 0.5038, 0.1499, 0.5025, 0.1534, 0.5361, 0.04883, 0.6037, 0.08832, 0.6017, 0.09048, 0.6356, 0.05028, 0.6382, 0.04883, 0.6037, 0.05028, 0.6382, 0.009331, 0.6416, 0.008315, 0.6065, 0.04883, 0.6037, 0.008315, 0.6065, 0.01067, 0.5722, 0.04934, 0.5695, 0.04883, 0.6037, 0.04934, 0.5695, 0.08699, 0.5679, 0.08832, 0.6017, 0.05083, 0.5386, 0.08517, 0.5363, 0.08699, 0.5679, 0.04934, 0.5695, 0.05083, 0.5386, 0.04934, 0.5695, 0.01067, 0.5722, 0.01628, 0.542, 0.05083, 0.5386, 0.01628, 0.542, 0.02351, 0.5139, 0.05281, 0.5093, 0.05083, 0.5386, 0.05281, 0.5093, 0.08311, 0.5057, 0.08517, 0.5363, 0.1963, 0.6012, 0.2007, 0.6323, 0.1661, 0.634, 0.1617, 0.602, 0.1963, 0.6012, 0.1617, 0.602, 0.1572, 0.5693, 0.192, 0.569, 0.1963, 0.6012, 0.192, 0.569, 0.226, 0.5678, 0.2295, 0.5994, 0.1963, 0.6012, 0.2295, 0.5994, 0.2331, 0.6298, 0.2007, 0.6323, 0.2607, 0.5967, 0.2633, 0.6267, 0.2331, 0.6298, 0.2295, 0.5994, 0.2607, 0.5967, 0.2295, 0.5994, 0.226, 0.5678, 0.2584, 0.5663, 0.2607, 0.5967, 0.2584, 0.5663, 0.289, 0.5642, 0.2903, 0.5936, 0.2607, 0.5967, 0.2903, 0.5936, 0.2918, 0.6234, 0.2633, 0.6267, 0.1891, 0.5352, 0.192, 0.569, 0.1572, 0.5693, 0.1534, 0.5361, 0.1891, 0.5352, 0.1534, 0.5361, 0.1499, 0.5025, 0.1869, 0.5007, 0.1891, 0.5352, 0.1869, 0.5007, 0.2235, 0.5007, 0.2243, 0.5347, 0.1891, 0.5352, 0.2243, 0.5347, 0.226, 0.5678, 0.192, 0.569, 0.2573, 0.5357, 0.2584, 0.5663, 0.226, 0.5678, 0.2243, 0.5347, 0.2573, 0.5357, 0.2243, 0.5347, 0.2235, 0.5007, 0.2568, 0.5049, 0.2573, 0.5357, 0.2568, 0.5049, 0.2767, 0.5024, 0.2881, 0.5361, 0.2573, 0.5357, 0.2881, 0.5361, 0.289, 0.5642, 0.2584, 0.5663, 0.3568, 0.4154, 0.3547, 0.3858, 0.388, 0.3853, 0.3893, 0.4139, 0.3568, 0.4154, 0.3893, 0.4139, 0.3914, 0.4424, 0.3607, 0.4447, 0.3568, 0.4154, 0.3607, 0.4447, 0.3289, 0.4467, 0.3234, 0.4158, 0.3568, 0.4154, 0.3234, 0.4158, 0.3212, 0.3846, 0.3547, 0.3858, 0.2883, 0.4155, 0.2866, 0.3817, 0.3212, 0.3846, 0.3234, 0.4158, 0.2883, 0.4155, 0.3234, 0.4158, 0.3289, 0.4467, 0.2951, 0.4487, 0.2883, 0.4155, 0.2951, 0.4487, 0.2603, 0.4507, 0.2523, 0.4147, 0.2883, 0.4155, 0.2523, 0.4147, 0.2515, 0.378, 0.2866, 0.3817, 0.3647, 0.4729, 0.3607, 0.4447, 0.3914, 0.4424, 0.3936, 0.4701, 0.3647, 0.4729, 0.3936, 0.4701, 0.3957, 0.4974, 0.3683, 0.5002, 0.3647, 0.4729, 0.3683, 0.5002, 0.3409, 0.5034, 0.3354, 0.4757, 0.3647, 0.4729, 0.3354, 0.4757, 0.3289, 0.4467, 0.3607, 0.4447, 0.3046, 0.4789, 0.2951, 0.4487, 0.3289, 0.4467, 0.3354, 0.4757, 0.3046, 0.4789, 0.3354, 0.4757, 0.3409, 0.5034, 0.313, 0.5069, 0.3046, 0.4789, 0.313, 0.5069, 0.2767, 0.5024, 0.2732, 0.4821, 0.3046, 0.4789, 0.2732, 0.4821, 0.2603, 0.4507, 0.2951, 0.4487, 0.3563, 0.357, 0.3881, 0.3574, 0.388, 0.3853, 0.3547, 0.3858, 0.3563, 0.357, 0.3547, 0.3858, 0.3212, 0.3846, 0.3248, 0.3547, 0.3563, 0.357, 0.3248, 0.3547, 0.3323, 0.3259, 0.3606, 0.3289, 0.3563, 0.357, 0.3606, 0.3289, 0.3899, 0.3298, 0.3881, 0.3574, 0.3669, 0.3012, 0.3934, 0.3026, 0.3899, 0.3298, 0.3606, 0.3289, 0.3669, 0.3012, 0.3606, 0.3289, 0.3323, 0.3259, 0.3418, 0.2982, 0.3669, 0.3012, 0.3418, 0.2982, 0.3508, 0.27, 0.374, 0.2726, 0.3669, 0.3012, 0.374, 0.2726, 0.3984, 0.274, 0.3934, 0.3026, 0.2926, 0.3502, 0.3248, 0.3547, 0.3212, 0.3846, 0.2866, 0.3817, 0.2926, 0.3502, 0.2866, 0.3817, 0.2515, 0.378, 0.2601, 0.3447, 0.2926, 0.3502, 0.2601, 0.3447, 0.2749, 0.3152, 0.3037, 0.321, 0.2926, 0.3502, 0.3037, 0.321, 0.3323, 0.3259, 0.3248, 0.3547, 0.3173, 0.2941, 0.3418, 0.2982, 0.3323, 0.3259, 0.3037, 0.321, 0.3173, 0.2941, 0.3037, 0.321, 0.2749, 0.3152, 0.2929, 0.2895, 0.3173, 0.2941, 0.2929, 0.2895, 0.3058, 0.2646, 0.3282, 0.2673, 0.3173, 0.2941, 0.3282, 0.2673, 0.3508, 0.27, 0.3418, 0.2982, 0.4214, 0.356, 0.4217, 0.3833, 0.388, 0.3853, 0.3881, 0.3574, 0.4214, 0.356, 0.3881, 0.3574, 0.3899, 0.3298, 0.4215, 0.3288, 0.4214, 0.356, 0.4215, 0.3288, 0.4545, 0.3255, 0.4559, 0.3527, 0.4214, 0.356, 0.4559, 0.3527, 0.4567, 0.3803, 0.4217, 0.3833, 0.4916, 0.3475, 0.4933, 0.3765, 0.4567, 0.3803, 0.4559, 0.3527, 0.4916, 0.3475, 0.4559, 0.3527, 0.4545, 0.3255, 0.4879, 0.3197, 0.4916, 0.3475, 0.4879, 0.3197, 0.5216, 0.3128, 0.5279, 0.3413, 0.4916, 0.3475, 0.5279, 0.3413, 0.5307, 0.3725, 0.4933, 0.3765, 0.4227, 0.3013, 0.4215, 0.3288, 0.3899, 0.3298, 0.3934, 0.3026, 0.4227, 0.3013, 0.3934, 0.3026, 0.3984, 0.274, 0.425, 0.2729, 0.4227, 0.3013, 0.425, 0.2729, 0.4527, 0.2704, 0.4531, 0.2981, 0.4227, 0.3013, 0.4531, 0.2981, 0.4545, 0.3255, 0.4215, 0.3288, 0.4831, 0.2934, 0.4879, 0.3197, 0.4545, 0.3255, 0.4531, 0.2981, 0.4831, 0.2934, 0.4531, 0.2981, 0.4527, 0.2704, 0.4807, 0.2678, 0.4831, 0.2934, 0.4807, 0.2678, 0.5088, 0.265, 0.5129, 0.288, 0.4831, 0.2934, 0.5129, 0.288, 0.5216, 0.3128, 0.4879, 0.3197, 0.422, 0.4112, 0.3893, 0.4139, 0.388, 0.3853, 0.4217, 0.3833, 0.422, 0.4112, 0.4217, 0.3833, 0.4567, 0.3803, 0.4559, 0.4084, 0.422, 0.4112, 0.4559, 0.4084, 0.4543, 0.4368, 0.4223, 0.4392, 0.422, 0.4112, 0.4223, 0.4392, 0.3914, 0.4424, 0.3893, 0.4139, 0.4228, 0.467, 0.3936, 0.4701, 0.3914, 0.4424, 0.4223, 0.4392, 0.4228, 0.467, 0.4223, 0.4392, 0.4543, 0.4368, 0.4527, 0.465, 0.4228, 0.467, 0.4527, 0.465, 0.4521, 0.4933, 0.4237, 0.4948, 0.4228, 0.467, 0.4237, 0.4948, 0.3957, 0.4974, 0.3936, 0.4701, 0.492, 0.4067, 0.4559, 0.4084, 0.4567, 0.3803, 0.4933, 0.3765, 0.492, 0.4067, 0.4933, 0.3765, 0.5307, 0.3725, 0.5292, 0.4055, 0.492, 0.4067, 0.5292, 0.4055, 0.5239, 0.4377, 0.4886, 0.4367, 0.492, 0.4067, 0.4886, 0.4367, 0.4543, 0.4368, 0.4559, 0.4084, 0.4838, 0.4653, 0.4527, 0.465, 0.4543, 0.4368, 0.4886, 0.4367, 0.4838, 0.4653, 0.4886, 0.4367, 0.5239, 0.4377, 0.5156, 0.4667, 0.4838, 0.4653, 0.5156, 0.4667, 0.5148, 0.4844, 0.4807, 0.4933, 0.4838, 0.4653, 0.4807, 0.4933, 0.4521, 0.4933, 0.4527, 0.465, 0.6071, 0.5681, 0.6385, 0.5654, 0.6406, 0.5975, 0.6089, 0.6, 0.6071, 0.5681, 0.6089, 0.6, 0.5779, 0.6021, 0.576, 0.5712, 0.6071, 0.5681, 0.576, 0.5712, 0.5726, 0.5394, 0.6037, 0.5351, 0.6071, 0.5681, 0.6037, 0.5351, 0.635, 0.5319, 0.6385, 0.5654, 0.598, 0.5002, 0.6299, 0.4962, 0.635, 0.5319, 0.6037, 0.5351, 0.598, 0.5002, 0.6037, 0.5351, 0.5726, 0.5394, 0.5668, 0.5062, 0.598, 0.5002, 0.5668, 0.5062, 0.5598, 0.4724, 0.5911, 0.4643, 0.598, 0.5002, 0.5911, 0.4643, 0.6239, 0.4594, 0.6299, 0.4962, 0.5461, 0.5741, 0.576, 0.5712, 0.5779, 0.6021, 0.5482, 0.6039, 0.5461, 0.5741, 0.5482, 0.6039, 0.5195, 0.6056, 0.517, 0.5766, 0.5461, 0.5741, 0.517, 0.5766, 0.5138, 0.5478, 0.5428, 0.544, 0.5461, 0.5741, 0.5428, 0.544, 0.5726, 0.5394, 0.576, 0.5712, 0.5378, 0.5135, 0.5668, 0.5062, 0.5726, 0.5394, 0.5428, 0.544, 0.5378, 0.5135, 0.5428, 0.544, 0.5138, 0.5478, 0.5099, 0.5193, 0.5378, 0.5135, 0.5099, 0.5193, 0.5148, 0.4844, 0.532, 0.4827, 0.5378, 0.5135, 0.532, 0.4827, 0.5598, 0.4724, 0.5668, 0.5062, 0.6695, 0.5632, 0.6721, 0.5948, 0.6406, 0.5975, 0.6385, 0.5654, 0.6695, 0.5632, 0.6385, 0.5654, 0.635, 0.5319, 0.6658, 0.5302, 0.6695, 0.5632, 0.6658, 0.5302, 0.696, 0.5286, 0.7003, 0.5604, 0.6695, 0.5632, 0.7003, 0.5604, 0.7038, 0.5911, 0.6721, 0.5948, 0.7314, 0.5559, 0.736, 0.586, 0.7038, 0.5911, 0.7003, 0.5604, 0.7314, 0.5559, 0.7003, 0.5604, 0.696, 0.5286, 0.7259, 0.5254, 0.7314, 0.5559, 0.7259, 0.5254, 0.7555, 0.5214, 0.7625, 0.5504, 0.7314, 0.5559, 0.7625, 0.5504, 0.7686, 0.5801, 0.736, 0.586, 0.6612, 0.495, 0.6658, 0.5302, 0.635, 0.5319, 0.6299, 0.4962, 0.6612, 0.495, 0.6299, 0.4962, 0.6239, 0.4594, 0.6562, 0.4587, 0.6612, 0.495, 0.6562, 0.4587, 0.6869, 0.4606, 0.6915, 0.495, 0.6612, 0.495, 0.6915, 0.495, 0.696, 0.5286, 0.6658, 0.5302, 0.7202, 0.4947, 0.7259, 0.5254, 0.696, 0.5286, 0.6915, 0.495, 0.7202, 0.4947, 0.6915, 0.495, 0.6869, 0.4606, 0.7145, 0.4639, 0.7202, 0.4947, 0.7145, 0.4639, 0.7406, 0.4678, 0.7482, 0.4942, 0.7202, 0.4947, 0.7482, 0.4942, 0.7555, 0.5214, 0.7259, 0.5254, 0.6734, 0.6258, 0.6417, 0.6293, 0.6406, 0.5975, 0.6721, 0.5948, 0.6734, 0.6258, 0.6721, 0.5948, 0.7038, 0.5911, 0.7058, 0.6211, 0.6734, 0.6258, 0.7058, 0.6211, 0.7076, 0.6515, 0.6747, 0.6574, 0.6734, 0.6258, 0.6747, 0.6574, 0.6425, 0.6617, 0.6417, 0.6293, 0.677, 0.6907, 0.6436, 0.6958, 0.6425, 0.6617, 0.6747, 0.6574, 0.677, 0.6907, 0.6747, 0.6574, 0.7076, 0.6515, 0.7104, 0.6832, 0.677, 0.6907, 0.7104, 0.6832, 0.7136, 0.7155, 0.6799, 0.7248, 0.677, 0.6907, 0.6799, 0.7248, 0.6449, 0.7308, 0.6436, 0.6958, 0.7393, 0.6156, 0.7058, 0.6211, 0.7038, 0.5911, 0.736, 0.586, 0.7393, 0.6156, 0.736, 0.586, 0.7686, 0.5801, 0.7733, 0.6096, 0.7393, 0.6156, 0.7733, 0.6096, 0.7758, 0.6381, 0.7414, 0.645, 0.7393, 0.6156, 0.7414, 0.645, 0.7076, 0.6515, 0.7058, 0.6211, 0.743, 0.6744, 0.7104, 0.6832, 0.7076, 0.6515, 0.7414, 0.645, 0.743, 0.6744, 0.7414, 0.645, 0.7758, 0.6381, 0.7752, 0.6649, 0.743, 0.6744, 0.7752, 0.6649, 0.7732, 0.6907, 0.7442, 0.7038, 0.743, 0.6744, 0.7442, 0.7038, 0.7136, 0.7155, 0.7104, 0.6832, 0.6102, 0.6314, 0.6089, 0.6, 0.6406, 0.5975, 0.6417, 0.6293, 0.6102, 0.6314, 0.6417, 0.6293, 0.6425, 0.6617, 0.6108, 0.6637, 0.6102, 0.6314, 0.6108, 0.6637, 0.5801, 0.6639, 0.5794, 0.6326, 0.6102, 0.6314, 0.5794, 0.6326, 0.5779, 0.6021, 0.6089, 0.6, 0.55, 0.6334, 0.5482, 0.6039, 0.5779, 0.6021, 0.5794, 0.6326, 0.55, 0.6334, 0.5794, 0.6326, 0.5801, 0.6639, 0.5509, 0.6632, 0.55, 0.6334, 0.5509, 0.6632, 0.5227, 0.6631, 0.5214, 0.6344, 0.55, 0.6334, 0.5214, 0.6344, 0.5195, 0.6056, 0.5482, 0.6039, 0.6108, 0.6977, 0.6108, 0.6637, 0.6425, 0.6617, 0.6436, 0.6958, 0.6108, 0.6977, 0.6436, 0.6958, 0.6449, 0.7308, 0.6106, 0.7327, 0.6108, 0.6977, 0.6106, 0.7327, 0.5783, 0.7308, 0.5795, 0.6969, 0.6108, 0.6977, 0.5795, 0.6969, 0.5801, 0.6639, 0.6108, 0.6637, 0.5506, 0.6938, 0.5509, 0.6632, 0.5801, 0.6639, 0.5795, 0.6969, 0.5506, 0.6938, 0.5795, 0.6969, 0.5783, 0.7308, 0.5495, 0.7249, 0.5506, 0.6938, 0.5495, 0.7249, 0.5323, 0.7253, 0.5229, 0.6917, 0.5506, 0.6938, 0.5229, 0.6917, 0.5227, 0.6631, 0.5509, 0.6632, 0.3899, 0.8824, 0.3866, 0.8511, 0.4209, 0.8487, 0.424, 0.8799, 0.3899, 0.8824, 0.424, 0.8799, 0.4274, 0.9128, 0.3942, 0.9154, 0.3899, 0.8824, 0.3942, 0.9154, 0.36, 0.9184, 0.3547, 0.885, 0.3899, 0.8824, 0.3547, 0.885, 0.3511, 0.8531, 0.3866, 0.8511, 0.3179, 0.889, 0.314, 0.8554, 0.3511, 0.8531, 0.3547, 0.885, 0.3179, 0.889, 0.3547, 0.885, 0.36, 0.9184, 0.3246, 0.9229, 0.3179, 0.889, 0.3246, 0.9229, 0.2887, 0.9282, 0.2801, 0.8936, 0.3179, 0.889, 0.2801, 0.8936, 0.2761, 0.8578, 0.314, 0.8554, 0.3986, 0.9508, 0.3942, 0.9154, 0.4274, 0.9128, 0.4312, 0.9478, 0.3986, 0.9508, 0.4312, 0.9478, 0.4351, 0.9839, 0.4031, 0.9873, 0.3986, 0.9508, 0.4031, 0.9873, 0.3718, 0.9896, 0.3658, 0.9535, 0.3986, 0.9508, 0.3658, 0.9535, 0.36, 0.9184, 0.3942, 0.9154, 0.3335, 0.9567, 0.3246, 0.9229, 0.36, 0.9184, 0.3658, 0.9535, 0.3335, 0.9567, 0.3658, 0.9535, 0.3718, 0.9896, 0.3434, 0.9903, 0.3335, 0.9567, 0.3434, 0.9903, 0.3164, 0.9903, 0.3015, 0.96, 0.3335, 0.9567, 0.3015, 0.96, 0.2887, 0.9282, 0.3246, 0.9229, 0.3849, 0.8209, 0.4182, 0.8186, 0.4209, 0.8487, 0.3866, 0.8511, 0.3849, 0.8209, 0.3866, 0.8511, 0.3511, 0.8531, 0.3504, 0.8224, 0.3849, 0.8209, 0.3504, 0.8224, 0.3512, 0.7927, 0.384, 0.7917, 0.3849, 0.8209, 0.384, 0.7917, 0.4158, 0.7894, 0.4182, 0.8186, 0.3832, 0.7634, 0.4135, 0.7612, 0.4158, 0.7894, 0.384, 0.7917, 0.3832, 0.7634, 0.384, 0.7917, 0.3512, 0.7927, 0.3525, 0.7642, 0.3832, 0.7634, 0.3525, 0.7642, 0.3531, 0.7361, 0.382, 0.7352, 0.3832, 0.7634, 0.382, 0.7352, 0.4113, 0.7332, 0.4135, 0.7612, 0.3139, 0.8227, 0.3504, 0.8224, 0.3511, 0.8531, 0.314, 0.8554, 0.3139, 0.8227, 0.314, 0.8554, 0.2761, 0.8578, 0.2765, 0.8226, 0.3139, 0.8227, 0.2765, 0.8226, 0.2813, 0.7897, 0.3167, 0.7917, 0.3139, 0.8227, 0.3167, 0.7917, 0.3512, 0.7927, 0.3504, 0.8224, 0.3214, 0.7631, 0.3525, 0.7642, 0.3512, 0.7927, 0.3167, 0.7917, 0.3214, 0.7631, 0.3167, 0.7917, 0.2813, 0.7897, 0.29, 0.761, 0.3214, 0.7631, 0.29, 0.761, 0.2915, 0.744, 0.325, 0.7356, 0.3214, 0.7631, 0.325, 0.7356, 0.3531, 0.7361, 0.3525, 0.7642, 0.4512, 0.8154, 0.4548, 0.8453, 0.4209, 0.8487, 0.4182, 0.8186, 0.4512, 0.8154, 0.4182, 0.8186, 0.4158, 0.7894, 0.4473, 0.7865, 0.4512, 0.8154, 0.4473, 0.7865, 0.4792, 0.7823, 0.4845, 0.8112, 0.4512, 0.8154, 0.4845, 0.8112, 0.4887, 0.8413, 0.4548, 0.8453, 0.5187, 0.8057, 0.5234, 0.8372, 0.4887, 0.8413, 0.4845, 0.8112, 0.5187, 0.8057, 0.4845, 0.8112, 0.4792, 0.7823, 0.512, 0.7761, 0.5187, 0.8057, 0.512, 0.7761, 0.5452, 0.7689, 0.5534, 0.7997, 0.5187, 0.8057, 0.5534, 0.7997, 0.5584, 0.833, 0.5234, 0.8372, 0.4437, 0.7583, 0.4473, 0.7865, 0.4158, 0.7894, 0.4135, 0.7612, 0.4437, 0.7583, 0.4135, 0.7612, 0.4113, 0.7332, 0.4407, 0.7303, 0.4437, 0.7583, 0.4407, 0.7303, 0.4696, 0.7264, 0.4739, 0.7543, 0.4437, 0.7583, 0.4739, 0.7543, 0.4792, 0.7823, 0.4473, 0.7865, 0.5042, 0.7486, 0.512, 0.7761, 0.4792, 0.7823, 0.4739, 0.7543, 0.5042, 0.7486, 0.4739, 0.7543, 0.4696, 0.7264, 0.4978, 0.7217, 0.5042, 0.7486, 0.4978, 0.7217, 0.5323, 0.7253, 0.5345, 0.7421, 0.5042, 0.7486, 0.5345, 0.7421, 0.5452, 0.7689, 0.512, 0.7761, 0.4575, 0.8764, 0.424, 0.8799, 0.4209, 0.8487, 0.4548, 0.8453, 0.4575, 0.8764, 0.4548, 0.8453, 0.4887, 0.8413, 0.491, 0.8727, 0.4575, 0.8764, 0.491, 0.8727, 0.4922, 0.9056, 0.46, 0.9091, 0.4575, 0.8764, 0.46, 0.9091, 0.4274, 0.9128, 0.424, 0.8799, 0.4627, 0.9441, 0.4312, 0.9478, 0.4274, 0.9128, 0.46, 0.9091, 0.4627, 0.9441, 0.46, 0.9091, 0.4922, 0.9056, 0.4933, 0.94, 0.4627, 0.9441, 0.4933, 0.94, 0.4942, 0.9752, 0.4657, 0.98, 0.4627, 0.9441, 0.4657, 0.98, 0.4351, 0.9839, 0.4312, 0.9478, 0.5252, 0.8699, 0.491, 0.8727, 0.4887, 0.8413, 0.5234, 0.8372, 0.5252, 0.8699, 0.5234, 0.8372, 0.5584, 0.833, 0.5596, 0.8675, 0.5252, 0.8699, 0.5596, 0.8675, 0.5573, 0.9014, 0.5247, 0.9032, 0.5252, 0.8699, 0.5247, 0.9032, 0.4922, 0.9056, 0.491, 0.8727, 0.5228, 0.9362, 0.4933, 0.94, 0.4922, 0.9056, 0.5247, 0.9032, 0.5228, 0.9362, 0.5247, 0.9032, 0.5573, 0.9014, 0.5518, 0.9326, 0.5228, 0.9362, 0.5518, 0.9326, 0.5447, 0.9624, 0.5201, 0.9691, 0.5228, 0.9362, 0.5201, 0.9691, 0.4942, 0.9752, 0.4933, 0.94])
me_cube.materials.append(mat_tomato)
me_cube.use_remesh_preserve_volume = False
me_cube.use_remesh_preserve_attributes = False
me_cube.use_mirror_vertex_groups = False
me_cube.update()

# ---- objects
ob_tomato_stem = bpy.data.objects.new('tomato_stem', me_circle)
ob_tomato = bpy.data.objects.new('tomato', me_cube)

# ---- transforms, parenting, visibility, modifiers, constraints
ob_tomato_stem.location = (-0.004021, -0.009237, 0.05264)
ob_tomato_stem.lineart.crease_threshold = 0.0
_m = ob_tomato_stem.modifiers.new('Subsurf', 'SUBSURF')
_m.uv_smooth = 'PRESERVE_CORNERS'
_m.quality = 2
_m.show_only_control_edges = False
ob_tomato.location = (-0.001593, -0.003659, -9.79e-06)
ob_tomato.lock_rotations_4d = False
ob_tomato.empty_display_type = 'ARROWS'
ob_tomato.lineart.crease_threshold = 0.0
_m = ob_tomato.modifiers.new('Subsurf', 'SUBSURF')
_m.uv_smooth = 'PRESERVE_CORNERS'
_m.quality = 2
_m.levels = 2
_m.show_only_control_edges = False

# ---- collection membership
col_collection_1.objects.link(ob_tomato_stem)
col_collection_1.objects.link(ob_tomato)

# ---- scene / render settings (as saved in the file)
scene.frame_start = 1; scene.frame_end = 250; scene.frame_set(1)
scene.render.engine = 'CYCLES'
scene.render.resolution_x = 1200
scene.render.resolution_y = 1200
scene.render.dither_intensity = 0.0
scene.cycles.use_denoising = False
scene.cycles.samples = 400
scene.cycles.sampling_pattern = 'TABULATED_SOBOL'
scene.cycles.light_sampling_threshold = 0.0
scene.cycles.use_adaptive_sampling = False
scene.cycles.use_light_tree = False
scene.cycles.blur_glossy = 0.0
scene.cycles.pixel_filter_type = 'GAUSSIAN'
scene.cycles.sample_clamp_indirect = 3.0
scene.eevee.ray_tracing_options.trace_max_roughness = 0.0
scene.view_settings.view_transform = 'Standard'
bpy.context.view_layer.update()

# ---- added for rendering (the .blend has no active camera and no usable light): camera, sun
cam_auto = bpy.data.cameras.new('AutoCamera')
cam_auto.lens = 50.0
cam_auto.sensor_width = 36.0
cam_auto.clip_end = 1000.0
ob_auto_camera = bpy.data.objects.new('AutoCamera', cam_auto)
scene.collection.objects.link(ob_auto_camera)
ob_auto_camera.location = (0.183939, -0.226503, 0.178451)
ob_auto_camera.rotation_euler = (1.09748, -7.21219e-08, 0.694738)
scene.camera = ob_auto_camera
light_auto_sun = bpy.data.lights.new('AutoSun', 'SUN')
light_auto_sun.energy = 3.0
light_auto_sun.angle = 0.0523599
ob_auto_sun = bpy.data.objects.new('AutoSun', light_auto_sun)
scene.collection.objects.link(ob_auto_sun)
ob_auto_sun.rotation_euler = (0.872665, 0.174533, 0.523599)
bpy.context.view_layer.update()
